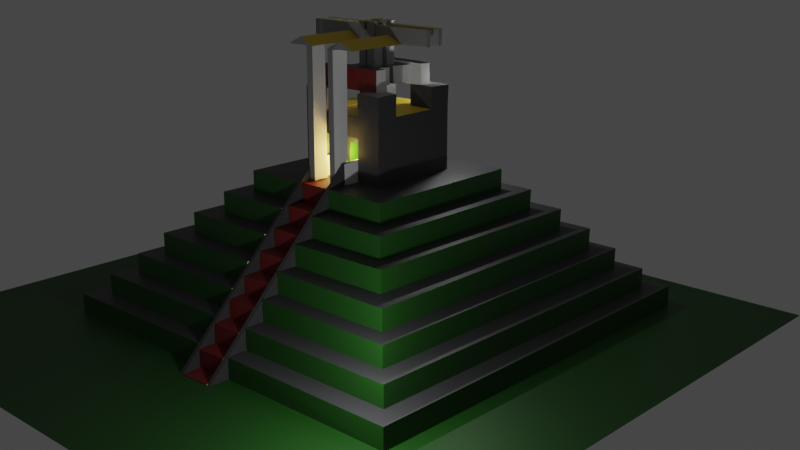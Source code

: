# Source: Pyramid2.blend  (saved by Blender 2.80.75; exported with 4.5.12 LTS)
import bpy
from mathutils import Matrix  # noqa: F401  (used for matrix-valued properties, if any)

bpy.ops.wm.read_factory_settings(use_empty=True)
scene = bpy.context.scene
scene.name = 'Scene'

# ---- collections
col_collection = bpy.data.collections.new('Collection'); scene.collection.children.link(col_collection)

# ---- materials (node trees are filled in below, after node groups)
mat_stone = bpy.data.materials.new('Stone')
mat_stone.use_transparent_shadow = False
mat_material = bpy.data.materials.new('Material')
mat_material.alpha_threshold = 0.0
mat_material.use_transparent_shadow = False
mat_material.line_color = (0.0, 0.0, 0.0, 1.0)
mat_green_accent = bpy.data.materials.new('Green Accent')
mat_green_accent.use_transparent_shadow = False
mat_red = bpy.data.materials.new('Red')
mat_red.use_transparent_shadow = False
mat_stone_accent = bpy.data.materials.new('Stone Accent')
mat_stone_accent.use_transparent_shadow = False
mat_gold = bpy.data.materials.new('Gold')
mat_gold.use_transparent_shadow = False

# ---- material node trees
mat_stone.use_nodes = True; mat_stone.node_tree.nodes.clear()
_N = mat_stone.node_tree.nodes; _L = mat_stone.node_tree.links
n0 = _N.new('ShaderNodeOutputMaterial'); n0.name = 'Material Output'; n0.location = (300, 300)
n1 = _N.new('ShaderNodeBsdfPrincipled'); n1.name = 'Principled BSDF'; n1.location = (10, 300)
n1.distribution = 'GGX'
n1.subsurface_method = 'BURLEY'
n1.inputs[0].default_value = (0.05462, 0.05443, 0.0578, 1.0)
n1.inputs[3].default_value = 1.45
n1.inputs[27].default_value = (0.0, 0.0, 0.0, 1.0)
n1.inputs[28].default_value = 1.0
_L.new(n1.outputs[0], n0.inputs[0])
n0.is_active_output = True
mat_material.use_nodes = True; mat_material.node_tree.nodes.clear()
_N = mat_material.node_tree.nodes; _L = mat_material.node_tree.links
n0 = _N.new('ShaderNodeOutputMaterial'); n0.name = 'Material Output'; n0.location = (300, 300)
n1 = _N.new('ShaderNodeBsdfPrincipled'); n1.name = 'Principled BSDF'; n1.location = (10, 300)
n1.distribution = 'GGX'
n1.subsurface_method = 'BURLEY'
n1.inputs[2].default_value = 0.4
n1.inputs[3].default_value = 1.45
n1.inputs[27].default_value = (0.0, 0.0, 0.0, 1.0)
n1.inputs[28].default_value = 1.0
_L.new(n1.outputs[0], n0.inputs[0])
n0.is_active_output = True
mat_green_accent.use_nodes = True; mat_green_accent.node_tree.nodes.clear()
_N = mat_green_accent.node_tree.nodes; _L = mat_green_accent.node_tree.links
n0 = _N.new('ShaderNodeOutputMaterial'); n0.name = 'Material Output'; n0.location = (300, 300)
n1 = _N.new('ShaderNodeBsdfPrincipled'); n1.name = 'Principled BSDF'; n1.location = (10, 300)
n1.distribution = 'GGX'
n1.subsurface_method = 'BURLEY'
n1.inputs[0].default_value = (0.01324, 0.08001, 0.008293, 1.0)
n1.inputs[3].default_value = 1.45
n1.inputs[27].default_value = (0.0, 0.0, 0.0, 1.0)
n1.inputs[28].default_value = 1.0
_L.new(n1.outputs[0], n0.inputs[0])
n0.is_active_output = True
mat_red.use_nodes = True; mat_red.node_tree.nodes.clear()
_N = mat_red.node_tree.nodes; _L = mat_red.node_tree.links
n0 = _N.new('ShaderNodeOutputMaterial'); n0.name = 'Material Output'; n0.location = (300, 300)
n1 = _N.new('ShaderNodeBsdfPrincipled'); n1.name = 'Principled BSDF'; n1.location = (10, 300)
n1.distribution = 'GGX'
n1.subsurface_method = 'BURLEY'
n1.inputs[0].default_value = (0.1845, 0.01417, 0.01307, 1.0)
n1.inputs[3].default_value = 1.45
n1.inputs[27].default_value = (0.0, 0.0, 0.0, 1.0)
n1.inputs[28].default_value = 1.0
_L.new(n1.outputs[0], n0.inputs[0])
n0.is_active_output = True
mat_stone_accent.use_nodes = True; mat_stone_accent.node_tree.nodes.clear()
_N = mat_stone_accent.node_tree.nodes; _L = mat_stone_accent.node_tree.links
n0 = _N.new('ShaderNodeOutputMaterial'); n0.name = 'Material Output'; n0.location = (300, 300)
n1 = _N.new('ShaderNodeBsdfPrincipled'); n1.name = 'Principled BSDF'; n1.location = (10, 300)
n1.distribution = 'GGX'
n1.subsurface_method = 'BURLEY'
n1.inputs[0].default_value = (0.281, 0.281, 0.281, 1.0)
n1.inputs[3].default_value = 1.45
n1.inputs[27].default_value = (0.0, 0.0, 0.0, 1.0)
n1.inputs[28].default_value = 1.0
_L.new(n1.outputs[0], n0.inputs[0])
n0.is_active_output = True
mat_gold.use_nodes = True; mat_gold.node_tree.nodes.clear()
_N = mat_gold.node_tree.nodes; _L = mat_gold.node_tree.links
n0 = _N.new('ShaderNodeOutputMaterial'); n0.name = 'Material Output'; n0.location = (300, 300)
n1 = _N.new('ShaderNodeBsdfPrincipled'); n1.name = 'Principled BSDF'; n1.location = (10, 300)
n1.distribution = 'GGX'
n1.subsurface_method = 'BURLEY'
n1.inputs[0].default_value = (0.8, 0.577, 0.03996, 1.0)
n1.inputs[3].default_value = 1.45
n1.inputs[27].default_value = (0.0, 0.0, 0.0, 1.0)
n1.inputs[28].default_value = 1.0
_L.new(n1.outputs[0], n0.inputs[0])
n0.is_active_output = True

# ---- world
world_world = bpy.data.worlds.new('World'); scene.world = world_world
world_world.use_nodes = True; world_world.node_tree.nodes.clear()
_N = world_world.node_tree.nodes; _L = world_world.node_tree.links
n0 = _N.new('ShaderNodeOutputWorld'); n0.name = 'World Output'; n0.location = (300, 300)
n1 = _N.new('ShaderNodeBackground'); n1.name = 'Background'; n1.location = (10, 300)
n1.inputs[0].default_value = (0.05088, 0.05088, 0.05088, 1.0)
_L.new(n1.outputs[0], n0.inputs[0])
n0.is_active_output = True
world_world.color = (0.05088, 0.05088, 0.05088)
world_world.use_sun_shadow = False
world_world.sun_shadow_jitter_overblur = 0.0

# ---- cameras
cam_camera = bpy.data.cameras.new('Camera')
cam_camera.clip_end = 100.0
cam_camera.ortho_scale = 7.314

# ---- lights
light_point = bpy.data.lights.new('Point', 'POINT')
light_point.transmission_factor = 0.0
light_point.energy = 1000.0
light_point.shadow_soft_size = 0.25
light_point.shadow_maximum_resolution = 0.006
light_point.use_absolute_resolution = True
light_point_001 = bpy.data.lights.new('Point.001', 'POINT')
light_point_001.transmission_factor = 0.0
light_point_001.energy = 500.0
light_point_001.shadow_soft_size = 0.25
light_point_001.shadow_maximum_resolution = 0.006
light_point_001.use_absolute_resolution = True
light_point_002 = bpy.data.lights.new('Point.002', 'POINT')
light_point_002.color = (1.0, 0.6302, 0.164)
light_point_002.transmission_factor = 0.0
light_point_002.energy = 500.0
light_point_002.shadow_soft_size = 0.25
light_point_002.shadow_maximum_resolution = 0.006
light_point_002.use_absolute_resolution = True

# ---- meshes
me_cube = bpy.data.meshes.new('Cube')
me_cube.from_pydata([(9.031, 9.031, 0.9935), (10.0, 10.0, -0.006594), (9.03, -9.03, 0.9942), (10.0, -10.0, -0.006052), (-9.035, 9.023, 0.9908), (-10.01, 10.06, -0.01914), (-9.059, -9.001, 1.01), (-9.97, -10.04, -0.001058), (9.996, -9.997, 0.988), (-9.967, -10.03, 1.017), (9.996, 10.01, 0.9973), (-9.968, 10.02, 0.9594), (8.062, -8.063, 1.991), (-8.04, -8.07, 2.033), (8.065, 8.062, 1.995), (-8.059, 8.063, 1.998), (9.032, -9.028, 1.999), (-9.044, -9.019, 1.959), (9.034, 9.031, 1.992), (-9.028, 9.025, 1.998), (7.161, -7.169, 2.992), (-7.172, -7.106, 3.007), (7.163, 7.161, 2.991), (-7.168, 7.164, 3.003), (8.059, -8.058, 2.993), (-8.063, -8.064, 2.994), (8.064, 8.063, 2.993), (-8.067, 8.073, 2.99), (6.122, -6.12, 3.991), (-6.116, -6.144, 4.008), (6.123, 6.12, 3.991), (-6.124, 6.157, 4.034), (7.16, -7.166, 3.997), (-7.169, -7.128, 4.017), (7.164, 7.162, 3.996), (-7.186, 7.171, 3.984), (5.099, -5.1, 4.995), (-5.07, -5.113, 4.983), (5.1, 5.102, 4.996), (-5.075, 5.131, 4.988), (6.12, -6.125, 4.991), (-6.141, -6.145, 4.986), (6.117, 6.126, 4.996), (-6.085, 6.104, 5.038), (4.097, -4.098, 5.992), (-4.099, -4.108, 5.971), (4.107, 4.1, 5.992), (-4.114, 4.108, 6.011), (5.105, -5.106, 5.993), (-5.149, -5.054, 5.982), (5.099, 5.105, 5.993), (-5.098, 5.105, 5.981), (2.283, -2.283, 6.994), (-2.285, -2.283, 6.99), (2.283, 2.283, 6.994), (-2.246, 2.301, 6.962), (4.099, -4.099, 6.998), (-4.1, -4.098, 6.977), (4.099, 4.094, 6.997), (-4.126, 4.119, 6.996), (2.283, -2.283, 9.994), (-2.283, -2.282, 9.993), (2.283, 2.283, 9.994), (-2.259, 2.267, 9.999), (-1.001, 10.0, 0.9938), (-0.9976, 9.03, 1.993), (-1.001, 8.064, 2.994), (-0.9997, 7.164, 2.997), (-1.001, 7.166, 3.996), (-1.005, 6.12, 3.988), (-1.005, 6.122, 4.995), (-1.003, 5.102, 5.999), (-1.006, 4.104, 6.992), (-1.0, -2.283, 6.994), (-1.0, 2.283, 9.994), (0.9786, 9.989, 1.037), (0.965, 8.998, 1.974), (1.001, 8.07, 3.012), (0.9908, 7.14, 2.981), (0.9921, 7.164, 4.001), (1.029, 6.125, 5.009), (1.002, 5.129, 5.015), (0.997, 5.101, 5.993), (0.9624, 4.067, 6.961), (0.9992, 2.284, 9.994), (0.9997, -2.283, 6.994), (2.283, -2.283, 8.984), (-2.303, -2.258, 9.03), (-2.251, 2.253, 8.976), (2.283, 2.283, 8.984), (-1.0, 2.283, 8.984), (-1.0, -2.283, 8.984), (0.9601, 2.309, 8.957), (0.9997, -2.283, 8.984), (-1.0, 1.283, 6.994), (0.9789, 1.288, 6.968), (-1.0, 1.283, 8.984), (1.032, 1.265, 8.986), (2.283, -1.142, 9.994), (-2.259, 1.156, 9.961), (2.283, 1.142, 9.994), (-2.284, -1.142, 9.979), (-2.325, -2.28, 10.98), (2.283, -1.142, 10.99), (2.283, -2.283, 10.99), (-2.306, 1.175, 10.98), (-2.276, 2.27, 10.95), (2.283, 2.283, 10.99), (-1.0, 2.283, 10.99), (-1.0, -1.342, 11.19), (-1.0, -2.283, 10.99), (0.9746, -2.254, 11.03), (2.283, 1.142, 10.99), (-2.322, -1.137, 11.0), (0.9986, 2.226, 11.0), (-0.0002661, 1.283, 6.994), (-1.0, 1.283, 7.989), (1.003, 1.323, 7.951), (-0.0002661, 1.283, 8.984), (0.4979, 1.292, 6.994), (-1.0, 1.283, 8.486), (1.03, 1.272, 8.482), (0.4997, 1.283, 8.984), (-0.5003, 1.283, 6.994), (-1.0, 1.283, 7.491), (1.002, 1.282, 7.492), (-0.5003, 1.283, 8.984), (-0.0002661, 1.283, 8.486), (0.5096, 1.302, 8.02), (-0.5003, 1.283, 7.989), (-0.5003, 1.283, 7.491), (0.5008, 1.316, 7.512), (0.505, 1.264, 8.441), (-0.5003, 1.283, 8.486), (-0.5003, 0.2832, 6.994), (-0.0002661, 0.2832, 6.994), (-0.0002661, 0.2832, 7.491), (-0.0002661, 0.2832, 7.989), (-0.5003, 0.2832, 7.989), (0.4653, 0.2828, 7.002), (-0.0002661, 0.2832, 8.486), (0.4787, 0.2804, 8.031), (-0.5003, 0.2832, 7.491), (0.4561, 0.3034, 7.478), (0.5274, 0.2611, 8.493), (-0.5003, 0.2832, 8.486), (2.283, -1.712, 10.99), (-2.286, 1.701, 11.0), (-1.642, -2.283, 10.99), (2.283, 1.712, 10.99), (-2.304, -1.745, 11.0), (1.641, 2.283, 10.99), (-1.642, 2.283, 10.99), (1.641, -2.283, 10.99), (0.99, 1.49, 11.18), (-1.671, 1.105, 11.0), (1.641, 1.142, 10.99), (1.641, -1.142, 10.99), (-1.667, -1.167, 11.02), (1.641, -1.712, 10.99), (1.641, 1.712, 10.99), (-1.643, 1.747, 11.04), (-1.664, -1.724, 10.99), (-1.648, 1.165, 11.99), (-1.622, -1.135, 11.98), (1.003, -1.39, 11.79), (1.641, 1.142, 11.99), (1.641, -1.142, 11.99), (1.641, -1.712, 11.99), (1.641, 1.712, 11.99), (-1.609, 1.711, 11.99), (-1.622, -1.736, 11.95), (-1.0, 1.712, 10.99), (-0.8745, 1.164, 11.08), (0.9942, 1.687, 10.98), (0.901, 1.142, 11.09), (-0.912, -1.096, 11.11), (-1.0, -1.712, 10.99), (0.901, -1.142, 11.09), (0.9965, -1.711, 10.99), (-1.0, 1.712, 11.99), (0.9997, 1.712, 11.99), (0.901, 1.142, 11.9), (-0.9578, -1.167, 11.88), (-1.0, -1.712, 11.99), (0.901, -1.142, 11.9), (0.9997, -1.712, 11.99), (-1.0, 1.342, 11.19), (0.9933, 1.339, 11.19), (-1.0, -1.512, 11.19), (-1.0, 1.512, 11.79), (1.023, 1.362, 11.81), (-1.0, -1.342, 11.79), (1.054, -1.484, 11.78), (-1.0, 1.512, 11.19), (0.998, -1.362, 11.22), (0.9571, -1.463, 11.19), (-1.0, 1.342, 11.79), (0.9925, 1.527, 11.78), (-1.0, -1.512, 11.79), (-0.02425, 1.491, 11.19), (0.007616, 1.517, 11.79), (-0.0145, -1.567, 11.8), (-0.002469, 1.702, 10.99), (0.1129, 1.141, 11.1), (0.09694, -1.159, 11.09), (0.09847, 1.16, 11.89), (0.09575, -1.097, 11.9), (-1.0, -1.923, 9.994), (1.016, -1.641, 10.0), (1.012, -1.747, 9.966), (0.9941, -1.879, 10.05), (1.016, -1.94, 9.971), (0.9653, -2.049, 9.968), (1.011, -2.172, 9.99), (-1.0, -4.335e-09, 9.994), (0.9997, -0.2767, 9.994), (-0.0002661, -2.283, 9.994), (-1.0, 2.076, 9.994), (-1.0, 1.972, 9.994), (-1.0, 1.868, 9.994), (-1.0, 1.764, 9.994), (-1.0, 1.453, 9.994), (-0.273, 2.283, 9.994), (0.4543, 2.283, 9.994), (0.6361, 2.283, 9.994), (0.9643, 2.162, 10.0), (1.016, 1.659, 9.998), (0.9976, 1.527, 10.01), (1.012, 1.269, 9.959), (-1.0, -2.283, 9.994), (1.002, -2.282, 9.992), (-1.0, -1.142, 9.994), (1.004, -1.142, 10.01), (-1.0, 1.245, 9.994), (-1.0, 1.142, 9.994), (0.8179, 2.283, 9.994), (1.021, 1.159, 10.02), (0.9623, -1.235, 10.01), (0.9558, -1.369, 9.98), (1.007, -1.454, 9.989), (1.019, -1.534, 10.03), (-1.0, 2.179, 9.994), (-1.0, 1.66, 9.994), (-1.0, 1.557, 9.994), (-1.0, 1.349, 9.994), (-0.8184, 2.283, 9.994), (-0.6366, 2.283, 9.994), (-0.4548, 2.283, 9.994), (-0.09118, 2.283, 9.994), (0.09064, 2.283, 9.994), (0.2725, 2.283, 9.994), (0.9947, 2.099, 9.983), (0.9919, 2.012, 10.02), (0.9929, 1.864, 9.998), (1.008, 1.772, 10.0), (1.036, 1.469, 9.99), (0.9966, 1.352, 10.0), (-0.0002661, 1.614, 11.09), (-0.0002661, 1.142, 11.09), (-0.0002661, -1.142, 11.09), (-0.0002661, -1.614, 11.09), (-0.0002661, 1.614, 11.9), (-0.0002661, 1.142, 11.9), (-0.0002661, -1.614, 11.9), (-0.0002661, 1.61, 11.1), (-0.0002661, 1.243, 11.1), (-0.0002661, -1.243, 11.1), (-0.0002661, -1.61, 11.1), (-0.0002661, 1.61, 11.89), (-0.0002661, 1.243, 11.89), (-0.0002661, -1.243, 11.89), (-0.0002661, -1.61, 11.89), (1.004, 1.132, 10.99), (0.9997, 1.142, 11.99), (-1.0, 1.142, 10.99), (-1.0, 1.142, 11.99), (-1.0, -1.142, 10.99), (-1.0, -1.142, 11.99), (0.9997, -1.142, 11.99), (1.008, -1.126, 11.01), (-0.0006888, -1.141, 12.0), (0.002982, -1.144, 10.99), (-0.02798, 1.141, 10.94), (-0.01131, 1.142, 11.97), (-0.007261, -1.714, 10.97), (0.01467, 1.706, 11.98), (-0.03662, -1.74, 11.99), (0.003802, 1.351, 11.2), (-0.05272, -1.305, 11.19), (0.02529, -1.529, 11.2), (-0.01958, 1.317, 11.83), (0.03924, -1.335, 11.82), (-0.0002661, 0.1416, 11.09), (0.901, 0.1416, 11.09), (0.901, 0.1416, 11.9), (-0.899, 0.1399, 11.1), (-0.9068, 0.1411, 11.89), (0.09021, 0.1284, 11.09), (0.09288, 0.1342, 11.91), (-0.0002661, -0.1416, 11.09), (-0.0002661, -0.1416, 11.9), (-0.8976, -0.1424, 11.1), (-0.8574, -0.1247, 11.9), (0.901, -0.1416, 11.9), (0.901, -0.1416, 11.09), (0.1034, -0.1586, 11.92), (0.08273, -0.1508, 11.1), (-0.4509, -1.142, 11.9), (0.4997, 1.142, 11.9), (0.4997, 0.1416, 11.9), (-0.455, 0.1383, 11.9), (0.901, -0.6416, 11.9), (-0.9055, -0.6341, 11.89), (0.158, -0.6525, 11.89), (-0.0002661, 0.1416, 13.9), (-0.0002661, 0.6416, 13.9), (0.09334, 0.1873, 13.89), (0.1291, 0.6981, 13.9), (0.4997, -1.142, 11.9), (-0.4509, 1.142, 11.9), (-0.9023, 1.183, 11.85), (-0.9096, 0.6668, 11.93), (0.1145, 0.6231, 11.9), (0.901, 0.6416, 11.9), (-0.0002661, 0.6416, 11.9), (-0.0002661, 0.1416, 11.9), (-0.4976, -0.1593, 11.89), (-0.0002661, -0.6416, 11.9), (-0.0002661, -1.142, 11.9), (0.4997, -0.6416, 11.9), (-0.4465, -0.635, 11.89), (-0.4532, 0.645, 11.89), (0.4997, 0.6416, 11.9), (-0.0002661, -0.6416, 13.9), (-0.0002661, -0.1416, 13.9), (0.09753, -0.6409, 13.91), (0.08758, -0.1393, 13.9), (0.4997, -0.1416, 13.9), (0.4997, 0.6416, 13.9), (0.4997, -0.3916, 11.9), (-0.4095, -0.366, 11.87), (-0.4549, 0.3544, 11.87), (0.4997, -0.3916, 13.9), (-0.4571, 0.404, 13.9), (0.4997, 0.3916, 13.9), (-0.4584, -0.6488, 12.89), (0.4997, 0.6416, 12.9), (0.4997, 0.1416, 12.9), (0.4997, -0.1416, 12.9), (0.4997, -0.6416, 12.9), (0.4997, -0.1416, 11.9), (0.4997, 0.3916, 11.9), (0.4997, -0.3916, 13.75), (0.4997, -0.2825, 13.75), (-0.449, -0.3914, 13.78), (-0.4784, -0.2881, 13.74), (0.4997, 0.3916, 13.75), (0.4997, 0.2825, 13.75), (-0.446, -0.5268, 13.04), (-0.4077, -0.5465, 13.77), (-0.4252, -0.2599, 13.09), (0.4997, 0.5007, 13.04), (0.4997, 0.5007, 13.75), (0.4997, 0.2825, 13.04), (0.4997, -0.2825, 13.04), (0.4997, -0.5007, 13.04), (-0.4999, 0.2914, 13.05), (0.4997, -0.5007, 13.75), (-0.4535, 0.5123, 13.76), (-0.4513, 0.3839, 12.89), (0.4997, -0.3916, 12.9), (-0.4646, -0.4223, 12.87), (0.4997, 0.3916, 12.9), (-0.4446, -0.4062, 13.87), (-0.441, -0.1518, 13.91), (-0.4866, 0.1445, 13.85), (0.4997, 0.1416, 13.9), (-0.4555, -0.6396, 13.9), (-0.4484, 0.1078, 12.86), (0.4997, -0.6416, 13.9), (-0.4462, 0.6348, 13.89), (-0.4268, -0.1455, 12.9), (-0.4266, 0.641, 12.85), (0.4997, -0.3916, 13.04), (-0.4471, -0.4037, 13.01), (0.4997, 0.3916, 13.04), (3.5, -0.3916, 13.04), (3.5, -0.3916, 13.75), (3.5, 0.3916, 13.04), (3.5, 0.3916, 13.75), (3.5, -0.2825, 13.75), (3.5, 0.5007, 13.04), (3.5, -0.5007, 13.75), (3.5, -0.5007, 13.04), (-0.4343, 0.3765, 13.02), (-0.4268, 0.4301, 13.77), (-0.469, 0.3327, 13.74), (-0.3948, 0.4926, 13.06), (3.5, 0.2825, 13.75), (3.5, 0.5007, 13.75), (3.5, -0.2825, 13.04), (3.5, 0.2825, 13.04), (-3.486, 0.4038, 13.04), (-3.449, 0.3862, 13.76), (-3.408, -0.382, 13.05), (-3.457, -0.3888, 13.75), (-3.455, -0.2831, 13.75), (-3.468, 0.2698, 13.77), (-3.449, -0.5015, 13.04), (-3.466, -0.4644, 13.78), (-3.445, 0.2829, 13.03), (-3.435, 0.5184, 13.78), (-3.455, -0.2787, 13.04), (-3.462, 0.5143, 13.1), (0.4997, 0.5007, 13.4), (3.5, 0.5007, 13.4), (2.0, 0.5007, 13.04), (2.0, 0.5007, 13.75), (-0.4509, 0.5007, 13.4), (-3.446, 0.503, 13.4), (-1.951, 0.5007, 13.04), (-1.951, 0.5007, 13.75), (-1.951, 0.5007, 13.4), (2.0, 0.5007, 13.4), (0.4997, 0.5007, 13.57), (1.25, 0.5007, 13.75), (-1.201, 0.5007, 13.75), (-0.4509, 0.5007, 13.57), (-1.201, 0.5007, 13.4), (-1.951, 0.5007, 13.57), (1.25, 0.5007, 13.4), (2.0, 0.5007, 13.57), (1.25, 0.5007, 13.57), (-1.201, 0.5007, 13.57), (0.5054, 3.502, 13.03), (2.0, 3.501, 13.04), (-0.4509, 3.501, 13.04), (-1.951, 3.501, 13.04), (1.25, 3.501, 13.4), (-1.201, 3.501, 13.4), (1.25, 0.5007, 13.04), (-1.201, 0.5007, 13.04), (1.25, 3.501, 13.04), (-1.201, 3.501, 13.04), (-1.951, 2.001, 13.04), (-0.4509, 2.001, 13.04), (0.4997, 2.001, 13.04), (2.0, 2.001, 13.04), (1.25, 2.001, 13.04), (-1.201, 2.001, 13.04), (0.5243, 2.739, 13.05), (0.8747, 3.501, 13.04), (-0.817, 3.55, 13.0), (-0.4509, 2.751, 13.04), (1.25, 2.751, 13.04), (0.8747, 2.001, 13.04), (-1.201, 2.751, 13.04), (-0.8259, 2.001, 13.04), (-0.8469, 2.732, 12.99), (0.8747, 2.751, 13.04), (0.5214, 2.73, 7.043), (0.5078, 3.509, 7.048), (0.8747, 3.501, 7.036), (-0.4509, 3.501, 7.036), (-0.7856, 3.505, 7.037), (-0.4509, 2.751, 7.036), (-0.7849, 2.73, 7.059), (0.8747, 2.751, 7.036), (0.9963, 10.0, -0.004566), (-1.001, 9.995, -0.006132), (-1.0, 2.283, 6.994), (-1.0, 3.102, 6.994), (-0.9968, 4.102, 5.994), (-0.9984, 5.12, 4.988), (-1.001, 7.064, 2.994), (-0.9979, 8.034, 1.993), (-1.002, 8.997, 0.9924), (0.9917, 9.034, 0.9721), (0.9581, 8.049, 2.008), (0.9929, 7.074, 2.988), (1.004, 6.102, 4.0), (0.9642, 4.098, 5.99), (0.9998, 3.072, 6.994), (1.022, 2.301, 7.011), (0.8026, 10.0, -0.006255), (-0.8206, 10.0, -0.006255), (-0.82, 3.102, 6.994), (0.8033, 3.102, 6.994), (-0.8206, 10.0, -0.006255), (-0.9913, 10.0, -0.0224), (0.7912, 3.087, 6.994), (0.9995, 3.102, 6.994), (-1.013, 3.128, 7.025), (0.9988, 10.0, -0.006255), (-0.82, 3.102, 6.994), (-1.019, 9.972, 1.0), (0.8123, 3.148, 7.995), (0.9995, 3.102, 7.994), (-0.9597, 3.095, 7.956), (0.9988, 10.0, 0.9937), (-0.82, 3.102, 7.994), (0.7865, 2.073, 7.044), (0.9995, 2.102, 6.994), (0.7715, 2.122, 7.97), (0.9995, 2.102, 7.994), (-0.9888, 2.086, 6.974), (-0.82, 2.102, 6.994), (-0.9643, 2.099, 8.019), (-0.82, 2.102, 7.994), (0.9988, 10.0, -0.006255), (0.8123, 9.992, -0.003917), (0.9988, 10.0, 0.9937), (-0.8206, 11.0, -0.006255), (-1.006, 11.0, 0.004901), (0.9988, 11.0, -0.006255), (0.7728, 11.02, 0.003017), (0.761, 11.03, 0.01634), (0.7643, 10.94, 0.0218), (-0.8202, 11.0, -0.0078), (-0.8202, 10.99, 0.05516), (0.7975, 9.241, 0.0547), (0.8437, 9.28, 0.0271), (-0.8202, 9.252, 0.05516), (-0.8202, 9.252, 0.05516), (0.7856, 10.1, 0.05976), (0.7527, 10.12, 0.8739), (-0.8202, 10.12, 0.05516), (-0.8202, 10.12, 0.9218), (0.7897, 8.384, 0.05734), (0.8469, 8.351, 0.9036), (-0.8202, 8.38, 0.05516), (-0.8202, 8.38, 0.9218), (0.7401, 9.254, 0.0763), (0.7908, 9.256, 1.791), (-0.8202, 9.252, 0.05516), (-0.8202, 9.252, 1.789), (0.7944, 7.507, 0.05399), (0.7962, 7.503, 1.802), (-0.8202, 7.508, 0.05516), (-0.8202, 7.508, 1.789), (0.8385, 8.412, 0.8902), (0.8287, 8.398, 2.646), (-0.8202, 8.38, 0.9218), (-0.8202, 8.38, 2.655), (0.81, 6.624, 0.9168), (0.8034, 6.628, 2.701), (-0.8202, 6.637, 0.9218), (-0.8202, 6.637, 2.655), (0.7562, 7.523, 1.781), (0.7758, 7.544, 3.489), (-0.8202, 7.508, 1.789), (-0.8202, 7.508, 3.522), (0.777, 5.799, 1.804), (0.7949, 5.766, 3.524), (-0.8202, 5.765, 1.789), (-0.8202, 5.765, 3.522), (0.8045, 6.637, 2.657), (0.8059, 6.606, 4.391), (-0.8202, 6.637, 2.655), (-0.8202, 6.637, 4.389), (0.8013, 4.889, 2.65), (0.7858, 4.919, 4.362), (-0.8202, 4.893, 2.655), (-0.8202, 4.893, 4.389), (0.7967, 5.767, 3.515), (0.7885, 5.738, 5.246), (-0.8202, 5.765, 3.522), (-0.8202, 5.765, 5.255), (0.7909, 4.02, 3.523), (0.8177, 4.026, 5.246), (-0.8202, 4.021, 3.522), (-0.8202, 4.021, 5.255), (0.7903, 4.891, 4.386), (0.7855, 4.883, 6.106), (-0.8202, 4.893, 4.389), (-0.8202, 4.893, 6.122), (0.7852, 3.149, 4.381), (0.8484, 3.183, 6.114), (-0.8202, 3.15, 4.389), (-0.8202, 3.15, 6.122), (0.78, 4.025, 5.27), (0.7971, 4.022, 6.993), (-0.8202, 4.021, 5.255), (-0.8202, 4.021, 6.989), (0.8095, 2.265, 5.27), (0.7978, 2.279, 6.977), (-0.8202, 2.278, 5.255), (-0.8202, 2.278, 6.989), (0.505, 1.264, 8.791)], [], [(4, 6, 17, 19), (7, 9, 11, 5), (1, 10, 8, 3), (469, 75, 10, 1), (0, 2, 8, 10), (6, 4, 11, 9), (478, 0, 10, 75), (476, 15, 27, 66), (477, 4, 19, 65), (2, 0, 18, 16), (14, 12, 16, 18), (13, 15, 19, 17), (479, 14, 18, 76), (67, 23, 35, 68), (12, 14, 26, 24), (15, 13, 25, 27), (22, 20, 24, 26), (21, 23, 27, 25), (78, 22, 26, 77), (31, 29, 41, 43), (20, 22, 34, 32), (23, 21, 33, 35), (30, 28, 32, 34), (29, 31, 35, 33), (481, 30, 34, 79), (69, 31, 43, 70), (28, 30, 42, 40), (38, 36, 40, 42), (37, 39, 43, 41), (81, 38, 42, 80), (473, 47, 59, 72), (474, 39, 51, 71), (36, 38, 50, 48), (39, 37, 49, 51), (46, 44, 48, 50), (45, 47, 51, 49), (482, 46, 50, 82), (93, 86, 60, 231), (44, 46, 58, 56), (47, 45, 57, 59), (54, 52, 56, 58), (53, 55, 59, 57), (484, 54, 58, 83), (60, 98, 103, 146, 104), (90, 88, 63, 74), (86, 89, 62, 100, 98, 60), (88, 87, 61, 101, 99, 63), (92, 90, 74, 246, 247, 248, 223, 249, 250, 251, 224, 225, 236, 84), (55, 471, 72, 59), (87, 91, 230, 61), (47, 473, 71, 51), (474, 71, 473), (67, 68, 69), (39, 474, 70, 43), (31, 69, 68, 35), (23, 67, 66, 27), (15, 476, 65, 19), (82, 81, 482), (4, 477, 64, 11), (5, 11, 64, 470), (14, 479, 77, 26), (0, 478, 76, 18), (22, 78, 79, 34), (30, 481, 80, 42), (46, 482, 83, 58), (38, 81, 82, 50), (89, 92, 84, 62), (78, 77, 480), (91, 93, 231, 217, 230), (83, 482, 483), (66, 67, 475), (80, 481, 81), (470, 64, 477), (72, 471, 472), (54, 484, 92, 89), (53, 73, 91, 87), (92, 484, 95, 125, 117, 121, 97), (55, 53, 87, 88), (52, 54, 89, 86), (471, 55, 88, 90), (85, 52, 86, 93), (133, 120, 96, 126), (471, 90, 96, 120, 116, 124, 94), (90, 92, 97, 122, 118, 126, 96), (84, 226, 252, 253, 254, 255, 227, 228, 256, 257, 229, 237, 273, 174, 114), (233, 238, 239, 240, 241, 209, 210, 211, 212, 213, 214, 231, 111, 179, 280), (237, 216, 233, 98, 100), (235, 234, 245, 222, 244, 243, 221, 220, 219, 218, 242, 74, 108, 172, 275), (162, 150, 102, 148), (161, 147, 105, 155), (155, 275, 276, 163), (159, 179, 111, 153), (63, 99, 105, 147, 106), (60, 104, 153, 111, 231), (62, 84, 114, 151, 107), (74, 63, 106, 152, 108), (230, 110, 148, 102, 61), (100, 62, 107, 149, 112), (98, 233, 280, 157, 103), (99, 235, 275, 155, 105), (101, 61, 102, 150, 113), (237, 100, 112, 156, 273), (232, 101, 113, 158, 277), (132, 127, 118, 122), (123, 130, 142, 134), (130, 124, 116, 129), (127, 132, 144, 140), (128, 131, 143, 141), (123, 94, 124, 130), (125, 131, 128, 117), (95, 119, 131, 125), (115, 123, 134, 135), (121, 132, 122, 97), (117, 128, 132, 121), (133, 127, 140, 145), (127, 133, 126, 118), (130, 129, 138, 142), (129, 116, 120, 133), (143, 136, 137, 141), (136, 142, 138, 137), (135, 134, 142, 136), (139, 135, 136, 143), (141, 137, 140, 144), (137, 138, 145, 140), (119, 115, 135, 139), (131, 119, 139, 143), (132, 128, 141, 144), (129, 133, 145, 138), (146, 159, 153, 104), (103, 157, 159, 146), (160, 174, 181, 169), (149, 160, 156, 112), (107, 151, 160, 149), (151, 114, 174, 160), (108, 152, 161, 172), (152, 106, 147, 161), (177, 162, 148, 110), (162, 177, 184, 171), (158, 113, 150, 162), (169, 181, 274, 166), (167, 279, 186, 168), (180, 170, 163, 276), (278, 164, 171, 184), (161, 155, 163, 170), (159, 157, 167, 168), (172, 161, 170, 180), (179, 159, 168, 186), (277, 158, 164, 278), (156, 160, 169, 166), (273, 156, 166, 274), (157, 280, 279, 167), (158, 162, 171, 164), (197, 190, 201, 291), (195, 165, 292, 289), (321, 173, 322), (274, 181, 286, 284), (187, 197, 291, 288), (280, 179, 285, 282), (109, 189, 290, 289), (193, 196, 290, 202), (278, 184, 287, 281), (198, 191, 291, 201), (178, 205, 307, 305), (189, 199, 202, 290), (190, 194, 200, 201), (196, 195, 289, 290), (174, 273, 283, 203), (194, 187, 288, 200), (154, 188, 191, 198), (195, 196, 193, 165), (109, 192, 292, 289), (290, 289, 292, 202), (288, 200, 201, 291), (192, 199, 202, 292), (288, 200, 203, 283), (290, 289, 282, 285), (201, 291, 284, 286), (292, 202, 287, 281), (291, 288, 283, 284), (200, 201, 286, 203), (202, 290, 285, 287), (289, 292, 281, 282), (165, 193, 202, 292), (173, 259, 293, 296), (188, 154, 200, 288), (191, 188, 288, 291), (181, 174, 203, 286), (179, 186, 287, 285), (154, 198, 201, 200), (186, 279, 281, 287), (101, 232, 215, 235, 99), (230, 208, 232, 277, 177, 110), (214, 213, 212, 211, 210, 209, 241, 240, 239, 238, 233, 216, 237, 229, 257, 256, 228, 227, 255, 254, 253, 252, 226, 84, 236, 225, 224, 251, 250, 249, 223, 248, 247, 246, 74, 242, 218, 219, 220, 221, 243, 244, 222, 245, 234, 235, 215, 232, 208, 230, 217, 231), (265, 266, 259, 258), (267, 268, 261, 260), (270, 269, 262, 263), (272, 271, 329, 264), (268, 272, 264, 261), (266, 270, 263, 259), (271, 267, 260, 329), (269, 265, 258, 262), (172, 180, 286, 203), (177, 277, 282, 285), (180, 276, 284, 286), (275, 172, 203, 283), (184, 177, 285, 287), (185, 178, 312), (182, 175, 273, 274), (173, 321, 276, 275), (183, 176, 277, 278), (178, 185, 279, 280), (308, 183, 278), (319, 207, 281), (205, 178, 280, 282), (175, 204, 283, 273), (204, 206, 284, 283), (207, 205, 282, 281), (309, 182, 274), (258, 259, 283, 203), (260, 261, 285, 282), (263, 262, 286, 284), (264, 329, 281, 287), (261, 264, 287, 285), (262, 258, 203, 286), (266, 265, 200, 288), (268, 267, 289, 290), (269, 270, 291, 201), (271, 272, 202, 292), (272, 268, 290, 202), (270, 266, 288, 291), (267, 271, 292, 289), (265, 269, 201, 200), (259, 173, 275, 283), (320, 263, 284), (176, 260, 282, 277), (297, 296, 311), (299, 298, 310), (206, 204, 323), (326, 293, 325), (295, 294, 324), (204, 175, 294, 298), (304, 305, 351), (301, 300, 327), (303, 302, 313), (306, 307, 314), (329, 260, 328), (260, 176, 302, 300), (328, 300, 301), (260, 300, 328), (205, 207, 314), (307, 205, 314), (176, 183, 313), (302, 176, 313), (302, 303, 327), (300, 302, 327), (351, 307, 306), (305, 307, 351), (175, 182, 324), (294, 175, 324), (259, 263, 325), (293, 259, 325), (323, 298, 299), (204, 298, 323), (294, 295, 310), (298, 294, 310), (311, 293, 326), (296, 293, 311), (321, 320, 276), (276, 320, 284), (206, 309, 284), (284, 309, 274), (185, 319, 279), (279, 319, 281), (329, 308, 281), (281, 308, 278), (312, 305, 304), (178, 305, 312), (322, 296, 297), (173, 296, 322), (306, 314, 336, 337), (332, 322, 342), (323, 299, 317, 318), (330, 312, 340), (207, 319, 330, 314), (319, 185, 312, 330), (327, 303, 341), (183, 308, 331, 313), (308, 329, 328, 331), (263, 320, 332, 325), (320, 321, 322, 332), (310, 295, 352), (182, 309, 333, 324), (309, 206, 323, 333), (339, 318, 345), (378, 334, 374), (338, 337, 343), (376, 315, 344), (326, 325, 316, 315), (331, 328, 346), (333, 323, 347), (375, 335, 382), (380, 336, 350), (351, 306, 349), (381, 316, 383), (377, 317, 348), (328, 301, 335, 334), (311, 326, 379), (379, 315, 376), (326, 315, 379), (299, 310, 348), (317, 299, 348), (325, 332, 383), (316, 325, 383), (349, 337, 338), (306, 337, 349), (314, 330, 350), (336, 314, 350), (301, 327, 382), (335, 301, 382), (347, 318, 339), (323, 318, 347), (346, 334, 378), (328, 334, 346), (316, 381, 344), (315, 316, 344), (336, 380, 343), (337, 336, 343), (374, 335, 375), (334, 335, 374), (345, 317, 377), (318, 317, 345), (324, 333, 352), (295, 324, 352), (313, 331, 341), (303, 313, 341), (340, 304, 351), (312, 304, 340), (342, 297, 311), (322, 297, 342), (358, 364, 402, 399), (365, 354, 391, 401), (332, 342, 370, 383), (342, 311, 379, 370), (392, 389, 417), (330, 340, 371, 350), (340, 351, 349, 371), (327, 341, 372, 382), (341, 331, 346, 372), (384, 365, 401, 387), (310, 352, 373, 348), (352, 333, 347, 373), (353, 354, 338, 343), (356, 355, 374, 375), (396, 397, 376, 344), (358, 357, 345, 377), (360, 359, 346, 378), (415, 362, 347), (354, 365, 349, 338), (397, 367, 379, 376), (368, 353, 343, 380), (355, 360, 378, 374), (369, 396, 344, 381), (357, 363, 339, 345), (361, 356, 375, 382), (364, 358, 377, 348), (366, 368, 380, 350), (398, 369, 381, 383), (395, 398, 383, 370), (367, 395, 370, 379), (384, 366, 350, 371), (365, 384, 371, 349), (385, 361, 382, 372), (359, 385, 372, 346), (386, 364, 348, 373), (362, 386, 373, 347), (357, 358, 399, 390), (354, 353, 388, 391), (368, 366, 394, 393), (363, 357, 426), (366, 384, 387, 394), (353, 368, 393, 388), (364, 386, 389, 402), (432, 418, 400), (355, 356, 407, 406), (361, 385, 405, 413), (367, 397, 408, 411), (356, 361, 413, 407), (389, 392, 400, 390), (387, 401, 391, 388), (394, 387, 388, 393), (402, 389, 390, 399), (405, 409, 410, 406), (403, 411, 408, 404), (414, 403, 420), (413, 405, 406, 407), (423, 421, 414, 420), (360, 355, 406, 410), (385, 359, 409, 405), (397, 396, 404, 408), (398, 395, 442), (412, 404, 422), (359, 360, 410, 409), (395, 367, 411, 403), (422, 396, 427), (404, 396, 422), (421, 403, 414), (395, 403, 421), (430, 423, 420), (434, 429, 423, 430), (419, 398, 429), (420, 404, 412), (403, 404, 420), (369, 398, 419), (392, 416, 400), (417, 424, 416, 392), (424, 417, 431), (433, 426, 418, 432), (418, 390, 400), (357, 390, 418), (425, 415, 339), (339, 415, 347), (417, 386, 441), (389, 386, 417), (363, 425, 339), (431, 433, 432, 424), (415, 425, 433, 431), (425, 363, 426, 433), (362, 415, 431), (437, 440, 454), (429, 421, 423), (450, 445, 457), (427, 434, 430, 422), (369, 428, 434, 427), (428, 419, 429, 434), (422, 430, 412), (412, 430, 420), (396, 369, 427), (369, 419, 428), (424, 432, 416), (416, 432, 400), (357, 418, 426), (452, 435, 439), (444, 438, 440), (460, 451, 461, 468), (436, 439, 448), (421, 429, 445), (362, 431, 447), (447, 439, 451), (431, 439, 447), (445, 440, 438), (429, 440, 445), (431, 417, 448), (439, 431, 448), (443, 436, 455), (417, 441, 449, 448), (449, 441, 456), (453, 444, 440), (436, 443, 439), (459, 457, 444, 453), (446, 398, 458), (442, 421, 445, 450), (429, 398, 446), (440, 429, 446), (386, 362, 441), (395, 421, 442), (442, 450, 458), (398, 442, 458), (437, 454, 466, 464), (446, 458, 459, 454), (458, 450, 457, 459), (437, 453, 440), (362, 447, 456), (441, 362, 456), (448, 449, 455), (436, 448, 455), (439, 435, 451), (455, 460, 452, 443), (449, 456, 460, 455), (456, 447, 451, 460), (443, 452, 439), (457, 438, 444), (445, 438, 457), (440, 446, 454), (468, 461, 462, 463), (466, 467, 465, 464), (454, 459, 467, 466), (435, 452, 463, 462), (459, 453, 465, 467), (451, 435, 462, 461), (453, 437, 464, 465), (452, 460, 468, 463), (473, 72, 472), (484, 83, 483), (77, 479, 480), (75, 469, 478), (477, 65, 476), (76, 478, 479), (69, 70, 474), (476, 66, 475), (79, 78, 481), (483, 488, 487, 472, 471, 94, 123, 115, 119, 95, 484), (73, 85, 93, 91), (470, 486, 485, 469, 1, 3, 7, 5), (6, 2, 16, 17), (13, 12, 24, 25), (21, 20, 32, 33), (37, 36, 48, 49), (29, 28, 40, 41), (45, 44, 56, 57), (8, 9, 7, 3), (2, 6, 9, 8), (12, 13, 17, 16), (20, 21, 25, 24), (28, 29, 33, 32), (36, 37, 41, 40), (44, 45, 49, 48), (85, 73, 53, 57, 56, 52), (486, 470, 490, 489), (469, 485, 511, 494), (486, 487, 488, 485), (492, 494, 500, 498), (493, 495, 507, 506), (470, 472, 493, 490), (485, 488, 491, 511), (488, 483, 492, 491), (483, 469, 494, 492), (487, 486, 489, 495), (472, 487, 495, 493), (501, 513, 514, 496, 499), (489, 513, 501, 495), (492, 498, 505, 503), (500, 512, 515, 516, 497, 498), (511, 491, 497, 516), (490, 493, 499, 496), (502, 503, 505, 504), (491, 492, 503, 502), (498, 497, 504, 505), (497, 491, 502, 504), (506, 507, 509, 508), (499, 493, 506, 508), (501, 499, 508, 509), (495, 501, 509, 507), (494, 511, 510), (500, 494, 510, 512), (510, 511, 516, 515), (489, 490, 514, 513), (490, 496, 514), (512, 510, 515), (517, 518, 520, 519), (519, 520, 524, 523), (523, 524, 522, 521), (521, 522, 518, 517), (519, 523, 521, 517), (524, 520, 518, 522), (525, 526, 528, 527), (527, 528, 532, 531), (531, 532, 530, 529), (529, 530, 526, 525), (527, 531, 529, 525), (532, 528, 526, 530), (533, 534, 536, 535), (535, 536, 540, 539), (539, 540, 538, 537), (537, 538, 534, 533), (535, 539, 537, 533), (540, 536, 534, 538), (541, 542, 544, 543), (543, 544, 548, 547), (547, 548, 546, 545), (545, 546, 542, 541), (543, 547, 545, 541), (548, 544, 542, 546), (549, 550, 552, 551), (551, 552, 556, 555), (555, 556, 554, 553), (553, 554, 550, 549), (551, 555, 553, 549), (556, 552, 550, 554), (557, 558, 560, 559), (559, 560, 564, 563), (563, 564, 562, 561), (561, 562, 558, 557), (559, 563, 561, 557), (564, 560, 558, 562), (565, 566, 568, 567), (567, 568, 572, 571), (571, 572, 570, 569), (569, 570, 566, 565), (567, 571, 569, 565), (572, 568, 566, 570), (573, 574, 576, 575), (575, 576, 580, 579), (579, 580, 578, 577), (577, 578, 574, 573), (575, 579, 577, 573), (580, 576, 574, 578), (581, 582, 584, 583), (583, 584, 588, 587), (587, 588, 586, 585), (585, 586, 582, 581), (583, 587, 585, 581), (588, 584, 582, 586)])
me_cube.polygons.foreach_set('material_index', [2, 2, 2, 2, 0, 0, 0, 2, 2, 2, 0, 0, 0, 2, 2, 2, 0, 0, 0, 2, 2, 2, 0, 0, 0, 2, 2, 0, 0, 0, 2, 2, 2, 2, 0, 0, 0, 0, 2, 2, 0, 0, 0, 0, 0, 0, 0, 0, 0, 0, 0, 1, 1, 0, 0, 0, 0, 1, 0, 2, 2, 2, 2, 2, 2, 2, 0, 0, 0, 1, 1, 1, 1, 1, 0, 0, 2, 0, 0, 0, 0, 0, 2, 2, 1, 0, 5, 0, 4, 4, 1, 4, 0, 0, 0, 0, 0, 0, 0, 0, 0, 1, 0, 0, 2, 0, 2, 2, 0, 0, 0, 0, 0, 0, 2, 0, 2, 0, 0, 0, 0, 0, 0, 0, 0, 2, 2, 2, 4, 4, 3, 4, 4, 4, 4, 4, 4, 1, 4, 0, 0, 0, 0, 1, 1, 3, 1, 1, 1, 1, 1, 1, 1, 1, 1, 0, 1, 1, 0, 1, 0, 1, 1, 1, 1, 0, 1, 0, 1, 1, 1, 1, 1, 0, 1, 1, 1, 1, 1, 1, 1, 1, 1, 1, 0, 1, 3, 1, 1, 0, 5, 0, 5, 1, 1, 1, 1, 1, 1, 1, 1, 3, 1, 0, 1, 1, 1, 1, 1, 1, 1, 1, 1, 1, 1, 1, 1, 1, 1, 1, 1, 1, 1, 1, 1, 1, 1, 1, 1, 1, 1, 1, 1, 1, 1, 4, 4, 4, 4, 1, 1, 4, 4, 1, 4, 4, 1, 4, 4, 4, 4, 1, 1, 4, 4, 4, 4, 1, 1, 4, 4, 4, 4, 1, 4, 4, 4, 1, 1, 1, 1, 1, 1, 1, 1, 1, 1, 1, 1, 4, 0, 4, 0, 0, 0, 4, 0, 0, 0, 0, 0, 0, 0, 5, 5, 5, 5, 4, 4, 4, 1, 4, 4, 4, 1, 4, 4, 1, 4, 4, 4, 4, 4, 4, 4, 4, 4, 4, 4, 4, 4, 4, 4, 5, 5, 5, 5, 5, 5, 5, 5, 0, 0, 0, 4, 0, 0, 0, 0, 1, 1, 4, 4, 1, 4, 4, 4, 4, 1, 4, 4, 1, 4, 4, 1, 1, 4, 4, 4, 1, 1, 1, 1, 4, 4, 4, 4, 4, 4, 4, 4, 4, 4, 4, 4, 5, 5, 1, 5, 1, 5, 1, 4, 5, 1, 4, 4, 1, 1, 1, 1, 4, 4, 4, 4, 4, 5, 1, 5, 1, 5, 1, 1, 4, 5, 4, 1, 4, 4, 4, 4, 4, 1, 1, 4, 4, 4, 5, 5, 1, 4, 1, 1, 1, 4, 4, 4, 4, 5, 4, 1, 4, 4, 4, 4, 4, 5, 1, 4, 4, 5, 4, 4, 1, 5, 5, 5, 5, 5, 5, 5, 5, 5, 1, 1, 1, 4, 4, 1, 1, 1, 5, 5, 1, 1, 1, 1, 1, 1, 1, 4, 1, 1, 1, 1, 5, 1, 1, 1, 4, 1, 1, 5, 1, 1, 1, 4, 1, 1, 4, 1, 1, 0, 1, 1, 1, 1, 1, 1, 1, 0, 0, 1, 2, 2, 2, 2, 2, 2, 2, 0, 0, 0, 0, 0, 0, 0, 1, 1, 1, 0, 1, 1, 1, 1, 1, 1, 1, 0, 0, 1, 0, 0, 0, 1, 1, 0, 1, 1, 1, 0, 1, 1, 1, 1, 1, 0, 1, 3, 1, 1, 1, 3, 3, 3, 1, 1, 1, 0, 3, 3, 1, 1, 1, 0, 3, 3, 1, 1, 1, 0, 3, 3, 1, 1, 1, 0, 3, 3, 1, 1, 1, 0, 3, 3, 1, 1, 1, 0, 3, 3, 1, 1, 1, 0, 3, 3, 1, 1, 1, 0, 3])
_uv = me_cube.uv_layers.new(name='UVMap')
_uv.uv.foreach_set('vector', [0.6129, 0.01211, 0.6129, 0.2379, 0.6129, 0.2379, 0.6129, 0.01211, 0.375, 0.5, 0.625, 0.5, 0.625, 0.75, 0.375, 0.75, 0.125, 0.5, 0.375, 0.5, 0.375, 0.75, 0.125, 0.75, 0.625, 0.625, 0.875, 0.625, 0.875, 0.75, 0.625, 0.75, 0.3871, 0.01211, 0.3871, 0.2379, 0.375, 0.25, 0.375, 0.0, 0.6129, 0.2379, 0.6129, 0.01211, 0.625, 0.0, 0.625, 0.25, 0.5, 0.01211, 0.3871, 0.01211, 0.375, 0.0, 0.5, 0.0, 0.5, 0.0242, 0.6008, 0.0242, 0.6008, 0.0242, 0.5, 0.0242, 0.5, 0.01211, 0.6129, 0.01211, 0.6129, 0.01211, 0.5, 0.01211, 0.3871, 0.2379, 0.3871, 0.01211, 0.3871, 0.01211, 0.3871, 0.2379, 0.3992, 0.0242, 0.3992, 0.2258, 0.3871, 0.2379, 0.3871, 0.01211, 0.6008, 0.2258, 0.6008, 0.0242, 0.6129, 0.01211, 0.6129, 0.2379, 0.5, 0.0242, 0.3992, 0.0242, 0.3871, 0.01211, 0.5, 0.01211, 0.5, 0.03547, 0.5895, 0.03547, 0.5895, 0.03547, 0.5, 0.03547, 0.3992, 0.2258, 0.3992, 0.0242, 0.3992, 0.0242, 0.3992, 0.2258, 0.6008, 0.0242, 0.6008, 0.2258, 0.6008, 0.2258, 0.6008, 0.0242, 0.4105, 0.03547, 0.4105, 0.2145, 0.3992, 0.2258, 0.3992, 0.0242, 0.5895, 0.2145, 0.5895, 0.03547, 0.6008, 0.0242, 0.6008, 0.2258, 0.5, 0.03547, 0.4105, 0.03547, 0.3992, 0.0242, 0.5, 0.0242, 0.5765, 0.04847, 0.5765, 0.2015, 0.5765, 0.2015, 0.5765, 0.04847, 0.4105, 0.2145, 0.4105, 0.03547, 0.4105, 0.03547, 0.4105, 0.2145, 0.5895, 0.03547, 0.5895, 0.2145, 0.5895, 0.2145, 0.5895, 0.03547, 0.4235, 0.04847, 0.4235, 0.2015, 0.4105, 0.2145, 0.4105, 0.03547, 0.5765, 0.2015, 0.5765, 0.04847, 0.5895, 0.03547, 0.5895, 0.2145, 0.5, 0.04847, 0.4235, 0.04847, 0.4105, 0.03547, 0.5, 0.03547, 0.5, 0.04847, 0.5765, 0.04847, 0.5765, 0.04847, 0.5, 0.04847, 0.4235, 0.2015, 0.4235, 0.04847, 0.4235, 0.04847, 0.4235, 0.2015, 0.4362, 0.06123, 0.4362, 0.1888, 0.4235, 0.2015, 0.4235, 0.04847, 0.5638, 0.1888, 0.5638, 0.06123, 0.5765, 0.04847, 0.5765, 0.2015, 0.5, 0.06123, 0.4362, 0.06123, 0.4235, 0.04847, 0.5, 0.04847, 0.5, 0.07373, 0.5513, 0.07373, 0.5513, 0.07373, 0.5, 0.07373, 0.5, 0.06123, 0.5638, 0.06123, 0.5638, 0.06123, 0.5, 0.06123, 0.4362, 0.1888, 0.4362, 0.06123, 0.4362, 0.06123, 0.4362, 0.1888, 0.5638, 0.06123, 0.5638, 0.1888, 0.5638, 0.1888, 0.5638, 0.06123, 0.4487, 0.07373, 0.4487, 0.1763, 0.4362, 0.1888, 0.4362, 0.06123, 0.5513, 0.1763, 0.5513, 0.07373, 0.5638, 0.06123, 0.5638, 0.1888, 0.5, 0.07373, 0.4487, 0.07373, 0.4362, 0.06123, 0.5, 0.06123, 0.5, 0.1535, 0.4715, 0.1535, 0.4715, 0.1535, 0.5, 0.1535, 0.4487, 0.1763, 0.4487, 0.07373, 0.4487, 0.07373, 0.4487, 0.1763, 0.5513, 0.07373, 0.5513, 0.1763, 0.5513, 0.1763, 0.5513, 0.07373, 0.4715, 0.09646, 0.4715, 0.1535, 0.4487, 0.1763, 0.4487, 0.07373, 0.5285, 0.1535, 0.5285, 0.09646, 0.5513, 0.07373, 0.5513, 0.1763, 0.5, 0.09646, 0.4715, 0.09646, 0.4487, 0.07373, 0.5, 0.07373, 0.4715, 0.1535, 0.4715, 0.1393, 0.4715, 0.1393, 0.4715, 0.1464, 0.4715, 0.1535, 0.5, 0.09646, 0.5285, 0.09646, 0.5285, 0.09646, 0.5, 0.09646, 0.4715, 0.1535, 0.4715, 0.09646, 0.4715, 0.09646, 0.4715, 0.1107, 0.4715, 0.1393, 0.4715, 0.1535, 0.5285, 0.09646, 0.5285, 0.1535, 0.5285, 0.1535, 0.5285, 0.1393, 0.5285, 0.1107, 0.5285, 0.09646, 0.5, 0.09646, 0.5, 0.09646, 0.5, 0.09646, 0.5, 0.09646, 0.5, 0.09646, 0.5, 0.09646, 0.5, 0.09646, 0.5, 0.09646, 0.5, 0.09646, 0.5, 0.09646, 0.5, 0.09646, 0.5, 0.09646, 0.5, 0.09646, 0.5, 0.09646, 0.5285, 0.09646, 0.5, 0.09646, 0.5, 0.07373, 0.5513, 0.07373, 0.5285, 0.1535, 0.5, 0.1535, 0.5, 0.1535, 0.5285, 0.1535, 0.5513, 0.07373, 0.5, 0.07373, 0.5, 0.06123, 0.5638, 0.06123, 0.5, 0.06123, 0.5, 0.06123, 0.5, 0.06123, 0.5, 0.03547, 0.5, 0.03547, 0.5, 0.03547, 0.5638, 0.06123, 0.5, 0.06123, 0.5, 0.04847, 0.5765, 0.04847, 0.5765, 0.04847, 0.5, 0.04847, 0.5, 0.03547, 0.5895, 0.03547, 0.5895, 0.03547, 0.5, 0.03547, 0.5, 0.0242, 0.6008, 0.0242, 0.6008, 0.0242, 0.5, 0.0242, 0.5, 0.01211, 0.6129, 0.01211, 0.5, 0.06123, 0.5, 0.06123, 0.5, 0.06123, 0.6129, 0.01211, 0.5, 0.01211, 0.5, 0.0, 0.625, 0.0, 0.625, 0.5, 0.875, 0.5, 0.875, 0.625, 0.625, 0.625, 0.3992, 0.0242, 0.5, 0.0242, 0.5, 0.0242, 0.3992, 0.0242, 0.3871, 0.01211, 0.5, 0.01211, 0.5, 0.01211, 0.3871, 0.01211, 0.4105, 0.03547, 0.5, 0.03547, 0.5, 0.03547, 0.4105, 0.03547, 0.4235, 0.04847, 0.5, 0.04847, 0.5, 0.04847, 0.4235, 0.04847, 0.4487, 0.07373, 0.5, 0.07373, 0.5, 0.07373, 0.4487, 0.07373, 0.4362, 0.06123, 0.5, 0.06123, 0.5, 0.06123, 0.4362, 0.06123, 0.4715, 0.09646, 0.5, 0.09646, 0.5, 0.09646, 0.4715, 0.09646, 0.5, 0.03547, 0.5, 0.0242, 0.5, 0.0242, 0.5, 0.1535, 0.5, 0.1535, 0.5, 0.1535, 0.5, 0.1535, 0.5, 0.1535, 0.5, 0.07373, 0.5, 0.07373, 0.5, 0.07373, 0.5, 0.0242, 0.5, 0.03547, 0.5, 0.0242, 0.5, 0.04847, 0.5, 0.04847, 0.5, 0.04847, 0.625, 0.625, 0.875, 0.625, 0.875, 0.625, 0.5, 0.07373, 0.5, 0.09646, 0.5, 0.07373, 0.4715, 0.09646, 0.5, 0.09646, 0.5, 0.09646, 0.4715, 0.09646, 0.5285, 0.1535, 0.5, 0.1535, 0.5, 0.1535, 0.5285, 0.1535, 0.5, 0.09646, 0.5, 0.09646, 0.5, 0.09646, 0.5, 0.09646, 0.5, 0.09646, 0.5, 0.09646, 0.5, 0.09646, 0.5285, 0.09646, 0.5285, 0.1535, 0.5285, 0.1535, 0.5285, 0.09646, 0.4715, 0.1535, 0.4715, 0.09646, 0.4715, 0.09646, 0.4715, 0.1535, 0.5, 0.09646, 0.5285, 0.09646, 0.5285, 0.09646, 0.5, 0.09646, 0.5, 0.1535, 0.4715, 0.1535, 0.4715, 0.1535, 0.5, 0.1535, 0.5, 0.09646, 0.5, 0.09646, 0.5, 0.09646, 0.5, 0.09646, 0.5, 0.09646, 0.5, 0.09646, 0.5, 0.09646, 0.5, 0.09646, 0.5, 0.09646, 0.5, 0.09646, 0.5, 0.09646, 0.5, 0.09646, 0.5, 0.09646, 0.5, 0.09646, 0.5, 0.09646, 0.5, 0.09646, 0.5, 0.09646, 0.5, 0.09646, 0.5, 0.09646, 0.5, 0.09776, 0.5, 0.09905, 0.5, 0.1004, 0.5, 0.1016, 0.5, 0.1029, 0.5, 0.1042, 0.5, 0.1055, 0.5, 0.1068, 0.5, 0.1081, 0.5, 0.1094, 0.5, 0.1107, 0.5, 0.1107, 0.5, 0.1036, 0.5, 0.09646, 0.5, 0.1393, 0.5, 0.1406, 0.5, 0.1419, 0.5, 0.1432, 0.5, 0.1445, 0.5, 0.1458, 0.5, 0.1471, 0.5, 0.1484, 0.5, 0.1496, 0.5, 0.1509, 0.5, 0.1522, 0.5, 0.1535, 0.5, 0.1535, 0.5, 0.1464, 0.5, 0.1393, 0.5, 0.1107, 0.5, 0.1367, 0.5, 0.1393, 0.4715, 0.1393, 0.4715, 0.1107, 0.5, 0.1107, 0.5, 0.1094, 0.5, 0.1081, 0.5, 0.1068, 0.5, 0.1055, 0.5, 0.1042, 0.5, 0.1029, 0.5, 0.1016, 0.5, 0.1004, 0.5, 0.09905, 0.5, 0.09776, 0.5, 0.09646, 0.5, 0.09646, 0.5, 0.1036, 0.5, 0.1107, 0.5143, 0.1464, 0.5285, 0.1464, 0.5285, 0.1535, 0.5143, 0.1535, 0.5143, 0.1036, 0.5285, 0.1036, 0.5285, 0.1107, 0.5143, 0.1107, 0.5143, 0.1107, 0.5, 0.1107, 0.5, 0.1107, 0.5143, 0.1107, 0.4857, 0.1464, 0.5, 0.1464, 0.5, 0.1535, 0.4857, 0.1535, 0.5285, 0.09646, 0.5285, 0.1107, 0.5285, 0.1107, 0.5285, 0.1036, 0.5285, 0.09646, 0.4715, 0.1535, 0.4715, 0.1535, 0.4857, 0.1535, 0.5, 0.1535, 0.5, 0.1535, 0.4715, 0.09646, 0.5, 0.09646, 0.5, 0.09646, 0.4857, 0.09646, 0.4715, 0.09646, 0.5, 0.09646, 0.5285, 0.09646, 0.5285, 0.09646, 0.5143, 0.09646, 0.5, 0.09646, 0.5, 0.1535, 0.5, 0.1535, 0.5143, 0.1535, 0.5285, 0.1535, 0.5285, 0.1535, 0.4715, 0.1107, 0.4715, 0.09646, 0.4715, 0.09646, 0.4715, 0.1036, 0.4715, 0.1107, 0.4715, 0.1393, 0.5, 0.1393, 0.5, 0.1393, 0.4857, 0.1393, 0.4715, 0.1393, 0.5285, 0.1107, 0.5, 0.1107, 0.5, 0.1107, 0.5143, 0.1107, 0.5285, 0.1107, 0.5285, 0.1393, 0.5285, 0.1535, 0.5285, 0.1535, 0.5285, 0.1464, 0.5285, 0.1393, 0.5, 0.1107, 0.4715, 0.1107, 0.4715, 0.1107, 0.4857, 0.1107, 0.5, 0.1107, 0.5, 0.1393, 0.5285, 0.1393, 0.5285, 0.1393, 0.5143, 0.1393, 0.5, 0.1393, 0.5, 0.09646, 0.5, 0.09646, 0.5, 0.09646, 0.5, 0.09646, 0.5, 0.09646, 0.5, 0.09646, 0.5, 0.09646, 0.5, 0.09646, 0.5, 0.09646, 0.5, 0.09646, 0.5, 0.09646, 0.5, 0.09646, 0.5, 0.09646, 0.5, 0.09646, 0.5, 0.09646, 0.5, 0.09646, 0.5, 0.09646, 0.5, 0.09646, 0.5, 0.09646, 0.5, 0.09646, 0.5, 0.09646, 0.5, 0.09646, 0.5, 0.09646, 0.5, 0.09646, 0.5, 0.09646, 0.5, 0.09646, 0.5, 0.09646, 0.5, 0.09646, 0.5, 0.09646, 0.5, 0.09646, 0.5, 0.09646, 0.5, 0.09646, 0.5, 0.09646, 0.5, 0.09646, 0.5, 0.09646, 0.5, 0.09646, 0.5, 0.09646, 0.5, 0.09646, 0.5, 0.09646, 0.5, 0.09646, 0.5, 0.09646, 0.5, 0.09646, 0.5, 0.09646, 0.5, 0.09646, 0.5, 0.09646, 0.5, 0.09646, 0.5, 0.09646, 0.5, 0.09646, 0.5, 0.09646, 0.5, 0.09646, 0.5, 0.09646, 0.5, 0.09646, 0.5, 0.09646, 0.5, 0.09646, 0.5, 0.09646, 0.5, 0.09646, 0.5, 0.09646, 0.5, 0.09646, 0.5, 0.09646, 0.5, 0.09646, 0.5, 0.09646, 0.5, 0.09646, 0.5, 0.09646, 0.5, 0.09646, 0.5, 0.09646, 0.5, 0.09646, 0.5, 0.09646, 0.5, 0.09646, 0.5, 0.09646, 0.5, 0.09646, 0.5, 0.09646, 0.5, 0.09646, 0.5, 0.09646, 0.5, 0.09646, 0.5, 0.09646, 0.5, 0.09646, 0.5, 0.09646, 0.5, 0.09646, 0.5, 0.09646, 0.5, 0.09646, 0.5, 0.09646, 0.5, 0.09646, 0.5, 0.09646, 0.5, 0.09646, 0.5, 0.09646, 0.5, 0.09646, 0.5, 0.09646, 0.5, 0.09646, 0.5, 0.09646, 0.5, 0.09646, 0.5, 0.09646, 0.5, 0.09646, 0.5, 0.09646, 0.5, 0.09646, 0.5, 0.09646, 0.5, 0.09646, 0.5, 0.09646, 0.5, 0.09646, 0.5, 0.09646, 0.5, 0.09646, 0.4715, 0.1464, 0.4857, 0.1464, 0.4857, 0.1535, 0.4715, 0.1535, 0.4715, 0.1393, 0.4857, 0.1393, 0.4857, 0.1464, 0.4715, 0.1464, 0.4857, 0.1036, 0.5, 0.1036, 0.5, 0.1036, 0.4857, 0.1036, 0.4715, 0.1036, 0.4857, 0.1036, 0.4857, 0.1107, 0.4715, 0.1107, 0.4715, 0.09646, 0.4857, 0.09646, 0.4857, 0.1036, 0.4715, 0.1036, 0.4857, 0.09646, 0.5, 0.09646, 0.5, 0.1036, 0.4857, 0.1036, 0.5, 0.09646, 0.5143, 0.09646, 0.5143, 0.1036, 0.5, 0.1036, 0.5143, 0.09646, 0.5285, 0.09646, 0.5285, 0.1036, 0.5143, 0.1036, 0.5, 0.1464, 0.5143, 0.1464, 0.5143, 0.1535, 0.5, 0.1535, 0.5143, 0.1464, 0.5, 0.1464, 0.5, 0.1464, 0.5143, 0.1464, 0.5143, 0.1393, 0.5285, 0.1393, 0.5285, 0.1464, 0.5143, 0.1464, 0.4857, 0.1036, 0.5, 0.1036, 0.5, 0.1107, 0.4857, 0.1107, 0.4857, 0.1393, 0.5, 0.1393, 0.5, 0.1464, 0.4857, 0.1464, 0.5, 0.1036, 0.5143, 0.1036, 0.5143, 0.1107, 0.5, 0.1107, 0.5, 0.1393, 0.5143, 0.1393, 0.5143, 0.1464, 0.5, 0.1464, 0.5143, 0.1036, 0.5143, 0.1107, 0.5143, 0.1107, 0.5143, 0.1036, 0.4857, 0.1464, 0.4857, 0.1393, 0.4857, 0.1393, 0.4857, 0.1464, 0.5, 0.1036, 0.5143, 0.1036, 0.5143, 0.1036, 0.5, 0.1036, 0.5, 0.1464, 0.4857, 0.1464, 0.4857, 0.1464, 0.5, 0.1464, 0.5, 0.1393, 0.5143, 0.1393, 0.5143, 0.1393, 0.5, 0.1393, 0.4857, 0.1107, 0.4857, 0.1036, 0.4857, 0.1036, 0.4857, 0.1107, 0.5, 0.1107, 0.4857, 0.1107, 0.4857, 0.1107, 0.5, 0.1107, 0.4857, 0.1393, 0.5, 0.1393, 0.5, 0.1393, 0.4857, 0.1393, 0.5143, 0.1393, 0.5143, 0.1464, 0.5143, 0.1464, 0.5143, 0.1393, 0.5, 0.1082, 0.5, 0.1061, 0.5, 0.1061, 0.5, 0.1082, 0.5, 0.1418, 0.5, 0.1418, 0.5, 0.1418, 0.5, 0.1418, 0.5, 0.1107, 0.5, 0.1107, 0.5, 0.1107, 0.5, 0.1107, 0.5, 0.1036, 0.5, 0.1036, 0.5, 0.1107, 0.5, 0.1082, 0.5, 0.1082, 0.5, 0.1082, 0.5, 0.1082, 0.5, 0.1393, 0.5, 0.1464, 0.5, 0.1464, 0.5, 0.1393, 0.5, 0.1418, 0.5, 0.1439, 0.5, 0.1439, 0.5, 0.1418, 0.5, 0.1439, 0.5, 0.1439, 0.5, 0.1439, 0.5, 0.1439, 0.5, 0.1393, 0.5, 0.1464, 0.5, 0.1464, 0.5, 0.1393, 0.5, 0.1061, 0.5, 0.1082, 0.5, 0.1082, 0.5, 0.1061, 0.5, 0.1393, 0.5, 0.1393, 0.5, 0.1393, 0.5, 0.1393, 0.5, 0.1439, 0.5, 0.1439, 0.5, 0.1439, 0.5, 0.1439, 0.5, 0.1061, 0.5, 0.1061, 0.5, 0.1061, 0.5, 0.1061, 0.5, 0.1439, 0.5, 0.1418, 0.5, 0.1418, 0.5, 0.1439, 0.5, 0.1036, 0.5, 0.1107, 0.5, 0.1107, 0.5, 0.1036, 0.5, 0.1061, 0.5, 0.1082, 0.5, 0.1082, 0.5, 0.1061, 0.5, 0.1061, 0.5, 0.1082, 0.5, 0.1082, 0.5, 0.1061, 0.5, 0.1418, 0.5, 0.1439, 0.5, 0.1439, 0.5, 0.1418, 0.5, 0.1418, 0.5, 0.1418, 0.5, 0.1418, 0.5, 0.1418, 0.5, 0.1439, 0.5, 0.1418, 0.5, 0.1418, 0.5, 0.1439, 0.5, 0.1082, 0.5, 0.1061, 0.5, 0.1061, 0.5, 0.1082, 0.5, 0.1418, 0.5, 0.1439, 0.5, 0.1439, 0.5, 0.1418, 0.5, 0.1082, 0.5, 0.1061, 0.5, 0.1036, 0.5, 0.1107, 0.5, 0.1439, 0.5, 0.1418, 0.5, 0.1393, 0.5, 0.1464, 0.5, 0.1061, 0.5, 0.1082, 0.5, 0.1107, 0.5, 0.1036, 0.5, 0.1418, 0.5, 0.1439, 0.5, 0.1464, 0.5, 0.1393, 0.5, 0.1082, 0.5, 0.1082, 0.5, 0.1107, 0.5, 0.1107, 0.5, 0.1061, 0.5, 0.1061, 0.5, 0.1036, 0.5, 0.1036, 0.5, 0.1439, 0.5, 0.1439, 0.5, 0.1464, 0.5, 0.1464, 0.5, 0.1418, 0.5, 0.1418, 0.5, 0.1393, 0.5, 0.1393, 0.5, 0.1418, 0.5, 0.1439, 0.5, 0.1439, 0.5, 0.1418, 0.5, 0.1107, 0.5, 0.1107, 0.5, 0.1107, 0.5, 0.1107, 0.5, 0.1082, 0.5, 0.1061, 0.5, 0.1061, 0.5, 0.1082, 0.5, 0.1082, 0.5, 0.1082, 0.5, 0.1082, 0.5, 0.1082, 0.5, 0.1036, 0.5, 0.1036, 0.5, 0.1036, 0.5, 0.1036, 0.5, 0.1464, 0.5, 0.1464, 0.5, 0.1464, 0.5, 0.1464, 0.5, 0.1061, 0.5, 0.1061, 0.5, 0.1061, 0.5, 0.1061, 0.5, 0.1464, 0.5, 0.1393, 0.5, 0.1393, 0.5, 0.1464, 0.5285, 0.1393, 0.5, 0.1393, 0.5, 0.1133, 0.5, 0.1107, 0.5285, 0.1107, 0.5, 0.1535, 0.5, 0.1406, 0.5, 0.1393, 0.5, 0.1393, 0.5, 0.1464, 0.5, 0.1535, 0.5, 0.1522, 0.5, 0.1509, 0.5, 0.1496, 0.5, 0.1484, 0.5, 0.1471, 0.5, 0.1458, 0.5, 0.1445, 0.5, 0.1432, 0.5, 0.1419, 0.5, 0.1406, 0.5, 0.1393, 0.5, 0.1367, 0.5, 0.1107, 0.5, 0.1094, 0.5, 0.1081, 0.5, 0.1068, 0.5, 0.1055, 0.5, 0.1042, 0.5, 0.1029, 0.5, 0.1016, 0.5, 0.1004, 0.5, 0.09905, 0.5, 0.09776, 0.5, 0.09646, 0.5, 0.09646, 0.5, 0.09646, 0.5, 0.09646, 0.5, 0.09646, 0.5, 0.09646, 0.5, 0.09646, 0.5, 0.09646, 0.5, 0.09646, 0.5, 0.09646, 0.5, 0.09646, 0.5, 0.09646, 0.5, 0.09776, 0.5, 0.09905, 0.5, 0.1004, 0.5, 0.1016, 0.5, 0.1029, 0.5, 0.1042, 0.5, 0.1055, 0.5, 0.1068, 0.5, 0.1081, 0.5, 0.1094, 0.5, 0.1107, 0.5, 0.1133, 0.5, 0.1393, 0.5, 0.1406, 0.5, 0.1535, 0.5, 0.1535, 0.5, 0.1535, 0.5, 0.1049, 0.5, 0.1095, 0.5, 0.1107, 0.5, 0.1048, 0.5, 0.1405, 0.5, 0.1451, 0.5, 0.1452, 0.5, 0.1393, 0.5, 0.1095, 0.5, 0.1049, 0.5, 0.1048, 0.5, 0.1107, 0.5, 0.1451, 0.5, 0.1405, 0.5, 0.1393, 0.5, 0.1452, 0.5, 0.1451, 0.5, 0.1451, 0.5, 0.1452, 0.5, 0.1452, 0.5, 0.1095, 0.5, 0.1095, 0.5, 0.1107, 0.5, 0.1107, 0.5, 0.1405, 0.5, 0.1405, 0.5, 0.1393, 0.5, 0.1393, 0.5, 0.1049, 0.5, 0.1049, 0.5, 0.1048, 0.5, 0.1048, 0.5, 0.1036, 0.5, 0.1036, 0.5, 0.1036, 0.5, 0.1036, 0.5, 0.1464, 0.5, 0.1393, 0.5, 0.1393, 0.5, 0.1464, 0.5, 0.1036, 0.5, 0.1107, 0.5, 0.1107, 0.5, 0.1036, 0.5, 0.1107, 0.5, 0.1036, 0.5, 0.1036, 0.5, 0.1107, 0.5, 0.1464, 0.5, 0.1464, 0.5, 0.1464, 0.5, 0.1464, 0.5, 0.1393, 0.5, 0.1393, 0.5, 0.1393, 0.5, 0.1107, 0.5, 0.1107, 0.5, 0.1107, 0.5, 0.1107, 0.5, 0.1107, 0.5, 0.1107, 0.5, 0.1107, 0.5, 0.1107, 0.5, 0.1393, 0.5, 0.1393, 0.5, 0.1393, 0.5, 0.1393, 0.5, 0.1393, 0.5, 0.1393, 0.5, 0.1393, 0.5, 0.1393, 0.5, 0.1393, 0.5, 0.1393, 0.5, 0.1393, 0.5, 0.1393, 0.5, 0.1393, 0.5, 0.1393, 0.5, 0.1393, 0.5, 0.1393, 0.5, 0.1393, 0.5, 0.1393, 0.5, 0.1107, 0.5, 0.1107, 0.5, 0.1107, 0.5, 0.1107, 0.5, 0.1107, 0.5, 0.1107, 0.5, 0.1107, 0.5, 0.1107, 0.5, 0.1393, 0.5, 0.1393, 0.5, 0.1393, 0.5, 0.1393, 0.5, 0.1107, 0.5, 0.1107, 0.5, 0.1107, 0.5, 0.1048, 0.5, 0.1107, 0.5, 0.1107, 0.5, 0.1036, 0.5, 0.1393, 0.5, 0.1452, 0.5, 0.1464, 0.5, 0.1393, 0.5, 0.1107, 0.5, 0.1048, 0.5, 0.1036, 0.5, 0.1107, 0.5, 0.1452, 0.5, 0.1393, 0.5, 0.1393, 0.5, 0.1464, 0.5, 0.1452, 0.5, 0.1452, 0.5, 0.1464, 0.5, 0.1464, 0.5, 0.1048, 0.5, 0.1048, 0.5, 0.1036, 0.5, 0.1036, 0.5, 0.1095, 0.5, 0.1049, 0.5, 0.1061, 0.5, 0.1082, 0.5, 0.1451, 0.5, 0.1405, 0.5, 0.1418, 0.5, 0.1439, 0.5, 0.1049, 0.5, 0.1095, 0.5, 0.1082, 0.5, 0.1061, 0.5, 0.1405, 0.5, 0.1451, 0.5, 0.1439, 0.5, 0.1418, 0.5, 0.1451, 0.5, 0.1451, 0.5, 0.1439, 0.5, 0.1439, 0.5, 0.1095, 0.5, 0.1095, 0.5, 0.1082, 0.5, 0.1082, 0.5, 0.1405, 0.5, 0.1405, 0.5, 0.1418, 0.5, 0.1418, 0.5, 0.1049, 0.5, 0.1049, 0.5, 0.1061, 0.5, 0.1061, 0.5, 0.1107, 0.5, 0.1107, 0.5, 0.1107, 0.5, 0.1107, 0.5, 0.1107, 0.5, 0.1107, 0.5, 0.1107, 0.5, 0.1393, 0.5, 0.1393, 0.5, 0.1393, 0.5, 0.1393, 0.5, 0.1107, 0.5, 0.1107, 0.5, 0.1107, 0.5, 0.1107, 0.5, 0.1107, 0.5, 0.1107, 0.5, 0.1107, 0.5, 0.1107, 0.5, 0.1107, 0.5, 0.1107, 0.5, 0.1107, 0.5, 0.1107, 0.5, 0.1107, 0.5, 0.1107, 0.5, 0.1107, 0.5, 0.1107, 0.5, 0.1107, 0.5, 0.1107, 0.5, 0.1107, 0.5, 0.1393, 0.5, 0.1393, 0.5, 0.1393, 0.5, 0.1393, 0.5, 0.1393, 0.5, 0.1393, 0.5, 0.1393, 0.5, 0.1393, 0.5, 0.1393, 0.5, 0.1393, 0.5, 0.1393, 0.5, 0.1393, 0.5, 0.1393, 0.5, 0.1393, 0.5, 0.1393, 0.5, 0.1393, 0.5, 0.1393, 0.5, 0.1393, 0.5, 0.1393, 0.5, 0.1393, 0.5, 0.1393, 0.5, 0.1393, 0.5, 0.1393, 0.5, 0.1393, 0.5, 0.1393, 0.5, 0.1393, 0.5, 0.1393, 0.5, 0.1393, 0.5, 0.1393, 0.5, 0.1393, 0.5, 0.1393, 0.5, 0.1393, 0.5, 0.1393, 0.5, 0.1393, 0.5, 0.1393, 0.5, 0.1393, 0.5, 0.1393, 0.5, 0.1393, 0.5, 0.1393, 0.5, 0.1393, 0.5, 0.1393, 0.5, 0.1393, 0.5, 0.1393, 0.5, 0.1393, 0.5, 0.1393, 0.5, 0.1393, 0.5, 0.1393, 0.5, 0.1393, 0.5, 0.1393, 0.5, 0.1107, 0.5, 0.1107, 0.5, 0.1107, 0.5, 0.1107, 0.5, 0.1107, 0.5, 0.1107, 0.5, 0.1107, 0.5, 0.1107, 0.5, 0.1107, 0.5, 0.1107, 0.5, 0.1107, 0.5, 0.1107, 0.5, 0.1107, 0.5, 0.1107, 0.5, 0.1107, 0.5, 0.1107, 0.5, 0.1107, 0.5, 0.1107, 0.5, 0.1107, 0.5, 0.1107, 0.5, 0.1107, 0.5, 0.1107, 0.5, 0.1107, 0.5, 0.1107, 0.5, 0.1107, 0.5, 0.1107, 0.5, 0.1107, 0.5, 0.1107, 0.5, 0.1107, 0.5, 0.1107, 0.5, 0.1107, 0.5, 0.1107, 0.5, 0.1107, 0.5, 0.1107, 0.5, 0.1107, 0.5, 0.1107, 0.5, 0.1107, 0.5, 0.1107, 0.5, 0.1107, 0.5, 0.1107, 0.5, 0.1107, 0.5, 0.1107, 0.5, 0.1393, 0.5, 0.1393, 0.5, 0.1393, 0.5, 0.1393, 0.5, 0.1393, 0.5, 0.1393, 0.5, 0.1393, 0.5, 0.1393, 0.5, 0.1393, 0.5, 0.1393, 0.5, 0.1393, 0.5, 0.1393, 0.5, 0.1393, 0.5, 0.1393, 0.5, 0.1393, 0.5, 0.1393, 0.5, 0.1393, 0.5, 0.1393, 0.5, 0.1107, 0.5, 0.1107, 0.5, 0.1107, 0.5, 0.1107, 0.5, 0.1107, 0.5, 0.1107, 0.5, 0.1393, 0.5, 0.1393, 0.5, 0.1393, 0.5, 0.1393, 0.5, 0.1107, 0.5, 0.1107, 0.5, 0.1107, 0.5, 0.1107, 0.5, 0.1107, 0.5, 0.1107, 0.5, 0.1107, 0.5, 0.1393, 0.5, 0.1393, 0.5, 0.1393, 0.5, 0.1393, 0.5, 0.1393, 0.5, 0.1393, 0.5, 0.1393, 0.5, 0.1393, 0.5, 0.1393, 0.5, 0.1393, 0.5, 0.1393, 0.5, 0.1393, 0.5, 0.1393, 0.5, 0.1393, 0.5, 0.1393, 0.5, 0.1393, 0.5, 0.1393, 0.5, 0.1393, 0.5, 0.1393, 0.5, 0.1393, 0.5, 0.1393, 0.5, 0.1393, 0.5, 0.1107, 0.5, 0.1107, 0.5, 0.1107, 0.5, 0.1107, 0.5, 0.1107, 0.5, 0.1107, 0.5, 0.1107, 0.5, 0.1107, 0.5, 0.1107, 0.5, 0.1107, 0.5, 0.1107, 0.5, 0.1107, 0.5, 0.1107, 0.5, 0.1107, 0.5, 0.1107, 0.5, 0.1107, 0.5, 0.1107, 0.5, 0.1107, 0.5, 0.1107, 0.5, 0.1107, 0.5, 0.1107, 0.5, 0.1107, 0.5, 0.1393, 0.5, 0.1393, 0.5, 0.1393, 0.5, 0.1393, 0.5, 0.1393, 0.5, 0.1393, 0.5, 0.1107, 0.5, 0.1107, 0.5, 0.1107, 0.5, 0.1107, 0.5, 0.1107, 0.5, 0.1107, 0.5, 0.1107, 0.5, 0.1393, 0.5, 0.1393, 0.5, 0.1393, 0.5, 0.1107, 0.5, 0.1107, 0.5, 0.1107, 0.5, 0.1393, 0.5, 0.1393, 0.5, 0.1393, 0.5, 0.1393, 0.5, 0.1393, 0.5, 0.1393, 0.5, 0.1393, 0.5, 0.1393, 0.5, 0.1393, 0.5, 0.1107, 0.5, 0.1107, 0.5, 0.1107, 0.5, 0.1107, 0.5, 0.1107, 0.5, 0.1107, 0.5, 0.1393, 0.5, 0.1393, 0.5, 0.1393, 0.5, 0.1393, 0.5, 0.1107, 0.5, 0.1107, 0.5, 0.1107, 0.5, 0.1107, 0.5, 0.1107, 0.5, 0.1107, 0.5, 0.1107, 0.5, 0.1107, 0.5, 0.1107, 0.5, 0.1107, 0.5, 0.1107, 0.5, 0.1107, 0.5, 0.1107, 0.5, 0.1107, 0.5, 0.1107, 0.5, 0.1107, 0.5, 0.1107, 0.5, 0.1107, 0.5, 0.1107, 0.5, 0.1107, 0.5, 0.1107, 0.5, 0.1393, 0.5, 0.1393, 0.5, 0.1393, 0.5, 0.1393, 0.5, 0.1393, 0.5, 0.1393, 0.5, 0.1393, 0.5, 0.1393, 0.5, 0.1393, 0.5, 0.1393, 0.5, 0.1393, 0.5, 0.1393, 0.5, 0.1393, 0.5, 0.1393, 0.5, 0.1393, 0.5, 0.1393, 0.5, 0.1393, 0.5, 0.1393, 0.5, 0.1107, 0.5, 0.1107, 0.5, 0.1107, 0.5, 0.1107, 0.5, 0.1107, 0.5, 0.1107, 0.5, 0.1393, 0.5, 0.1393, 0.5, 0.1393, 0.5, 0.1393, 0.5, 0.1393, 0.5, 0.1393, 0.5, 0.1107, 0.5, 0.1107, 0.5, 0.1107, 0.5, 0.1107, 0.5, 0.1107, 0.5, 0.1107, 0.5, 0.1393, 0.5, 0.1393, 0.5, 0.1393, 0.5, 0.1393, 0.5, 0.1393, 0.5, 0.1393, 0.5, 0.1393, 0.5, 0.1393, 0.5, 0.1393, 0.5, 0.1393, 0.5, 0.1393, 0.5, 0.1393, 0.5, 0.1107, 0.5, 0.1107, 0.5, 0.1107, 0.5, 0.1107, 0.5, 0.1107, 0.5, 0.1107, 0.5, 0.1107, 0.5, 0.1107, 0.5, 0.1107, 0.5, 0.1107, 0.5, 0.1107, 0.5, 0.1107, 0.5, 0.1393, 0.5, 0.1393, 0.5, 0.1393, 0.5, 0.1393, 0.5, 0.1393, 0.5, 0.1393, 0.5, 0.1393, 0.5, 0.1393, 0.5, 0.1393, 0.5, 0.1393, 0.5, 0.1393, 0.5, 0.1393, 0.5, 0.1107, 0.5, 0.1107, 0.5, 0.1107, 0.5, 0.1107, 0.5, 0.1107, 0.5, 0.1107, 0.5, 0.1107, 0.5, 0.1107, 0.5, 0.1107, 0.5, 0.1107, 0.5, 0.1393, 0.5, 0.1393, 0.5, 0.1393, 0.5, 0.1393, 0.5, 0.1107, 0.5, 0.1107, 0.5, 0.1107, 0.5, 0.1107, 0.5, 0.1107, 0.5, 0.1107, 0.5, 0.1107, 0.5, 0.1107, 0.5, 0.1107, 0.5, 0.1107, 0.5, 0.1107, 0.5, 0.1393, 0.5, 0.1393, 0.5, 0.1393, 0.5, 0.1393, 0.5, 0.1393, 0.5, 0.1393, 0.5, 0.1393, 0.5, 0.1393, 0.5, 0.1393, 0.5, 0.1393, 0.5, 0.1393, 0.5, 0.1393, 0.5, 0.1393, 0.5, 0.1393, 0.5, 0.1393, 0.5, 0.1393, 0.5, 0.1393, 0.5, 0.1393, 0.5, 0.1393, 0.5, 0.1393, 0.5, 0.1107, 0.5, 0.1107, 0.5, 0.1107, 0.5, 0.1107, 0.5, 0.1107, 0.5, 0.1107, 0.5, 0.1107, 0.5, 0.1107, 0.5, 0.1393, 0.5, 0.1393, 0.5, 0.1393, 0.5, 0.1393, 0.5, 0.1393, 0.5, 0.1393, 0.5, 0.1393, 0.5, 0.1393, 0.5, 0.1107, 0.5, 0.1107, 0.5, 0.1107, 0.5, 0.1107, 0.5, 0.1107, 0.5, 0.1107, 0.5, 0.1107, 0.5, 0.1107, 0.5, 0.1393, 0.5, 0.1393, 0.5, 0.1393, 0.5, 0.1393, 0.5, 0.1107, 0.5, 0.1107, 0.5, 0.1107, 0.5, 0.1393, 0.5, 0.1393, 0.5, 0.1393, 0.5, 0.1393, 0.5, 0.1107, 0.5, 0.1107, 0.5, 0.1107, 0.5, 0.1107, 0.5, 0.1393, 0.5, 0.1393, 0.5, 0.1393, 0.5, 0.1393, 0.5, 0.1393, 0.5, 0.1393, 0.5, 0.1393, 0.5, 0.1393, 0.5, 0.1107, 0.5, 0.1107, 0.5, 0.1107, 0.5, 0.1107, 0.5, 0.1107, 0.5, 0.1107, 0.5, 0.1107, 0.5, 0.1107, 0.5, 0.1393, 0.5, 0.1393, 0.5, 0.1393, 0.5, 0.1393, 0.5, 0.1107, 0.5, 0.1107, 0.5, 0.1107, 0.5, 0.1107, 0.5, 0.1393, 0.5, 0.1393, 0.5, 0.1393, 0.5, 0.1393, 0.5, 0.1107, 0.5, 0.1107, 0.5, 0.1107, 0.5, 0.1107, 0.5, 0.1107, 0.5, 0.1107, 0.5, 0.1107, 0.5, 0.1107, 0.5, 0.1107, 0.5, 0.1107, 0.5, 0.1107, 0.5, 0.1107, 0.5, 0.1393, 0.5, 0.1393, 0.5, 0.1393, 0.5, 0.1393, 0.5, 0.1393, 0.5, 0.1393, 0.5, 0.1393, 0.5, 0.1393, 0.5, 0.1393, 0.5, 0.1393, 0.5, 0.1393, 0.5, 0.1393, 0.5, 0.1393, 0.5, 0.1393, 0.5, 0.1393, 0.5, 0.1393, 0.5, 0.1107, 0.5, 0.1107, 0.5, 0.1107, 0.5, 0.1107, 0.5, 0.1107, 0.5, 0.1107, 0.5, 0.1107, 0.5, 0.1107, 0.5, 0.1107, 0.5, 0.1107, 0.5, 0.1107, 0.5, 0.1107, 0.5, 0.1393, 0.5, 0.1393, 0.5, 0.1393, 0.5, 0.1393, 0.5, 0.1393, 0.5, 0.1393, 0.5, 0.1393, 0.5, 0.1393, 0.5, 0.1107, 0.5, 0.1107, 0.5, 0.1107, 0.5, 0.1393, 0.5, 0.1393, 0.5, 0.1393, 0.5, 0.1393, 0.5, 0.1393, 0.5, 0.1393, 0.5, 0.1393, 0.5, 0.1393, 0.5, 0.1107, 0.5, 0.1107, 0.5, 0.1107, 0.5, 0.1107, 0.5, 0.1107, 0.5, 0.1107, 0.5, 0.1107, 0.5, 0.1393, 0.5, 0.1393, 0.5, 0.1393, 0.5, 0.1393, 0.5, 0.1393, 0.5, 0.1393, 0.5, 0.1393, 0.5, 0.1393, 0.5, 0.1107, 0.5, 0.1107, 0.5, 0.1107, 0.5, 0.1107, 0.5, 0.1393, 0.5, 0.1393, 0.5, 0.1393, 0.5, 0.1393, 0.5, 0.1107, 0.5, 0.1107, 0.5, 0.1107, 0.5, 0.1107, 0.5, 0.1393, 0.5, 0.1393, 0.5, 0.1393, 0.5, 0.1393, 0.5, 0.1393, 0.5, 0.1393, 0.5, 0.1393, 0.5, 0.1393, 0.5, 0.1107, 0.5, 0.1107, 0.5, 0.1107, 0.5, 0.1107, 0.5, 0.1393, 0.5, 0.1393, 0.5, 0.1393, 0.5, 0.1393, 0.5, 0.1107, 0.5, 0.1107, 0.5, 0.1107, 0.5, 0.1107, 0.5, 0.1107, 0.5, 0.1107, 0.5, 0.1107, 0.5, 0.1393, 0.5, 0.1393, 0.5, 0.1393, 0.5, 0.1393, 0.5, 0.1107, 0.5, 0.1107, 0.5, 0.1107, 0.5, 0.1107, 0.5, 0.1393, 0.5, 0.1393, 0.5, 0.1393, 0.5, 0.1393, 0.5, 0.1393, 0.5, 0.1393, 0.5, 0.1393, 0.5, 0.1393, 0.5, 0.1107, 0.5, 0.1107, 0.5, 0.1107, 0.5, 0.1107, 0.5, 0.1107, 0.5, 0.1107, 0.5, 0.1107, 0.5, 0.1107, 0.5, 0.1107, 0.5, 0.1107, 0.5, 0.1393, 0.5, 0.1393, 0.5, 0.1393, 0.5, 0.1393, 0.5, 0.1107, 0.5, 0.1107, 0.5, 0.1107, 0.5, 0.1107, 0.5, 0.1107, 0.5, 0.1107, 0.5, 0.1107, 0.5, 0.1107, 0.5, 0.1107, 0.5, 0.1107, 0.5, 0.1107, 0.5, 0.1107, 0.5, 0.1107, 0.5, 0.1107, 0.5, 0.1107, 0.5, 0.1107, 0.5, 0.1107, 0.5, 0.1107, 0.5, 0.1107, 0.5, 0.1107, 0.5, 0.1107, 0.5, 0.1107, 0.5, 0.1107, 0.5, 0.1107, 0.5, 0.1107, 0.5, 0.1107, 0.5, 0.1107, 0.5, 0.1107, 0.5, 0.1107, 0.5, 0.1107, 0.5, 0.1107, 0.5, 0.1107, 0.5, 0.1107, 0.5, 0.1107, 0.5, 0.1107, 0.5, 0.1107, 0.5, 0.1107, 0.5, 0.1107, 0.5, 0.1107, 0.5, 0.1107, 0.5, 0.1107, 0.5, 0.1107, 0.5, 0.1107, 0.5, 0.1107, 0.5, 0.1107, 0.5, 0.1107, 0.5, 0.1107, 0.5, 0.1107, 0.5, 0.1107, 0.5, 0.1107, 0.5, 0.1107, 0.5, 0.1107, 0.5, 0.1107, 0.5, 0.1107, 0.5, 0.1107, 0.5, 0.1107, 0.5, 0.1107, 0.5, 0.1107, 0.5, 0.1107, 0.5, 0.1107, 0.5, 0.1107, 0.5, 0.1107, 0.5, 0.1107, 0.5, 0.1107, 0.5, 0.1107, 0.5, 0.1107, 0.5, 0.1107, 0.5, 0.1107, 0.5, 0.1107, 0.5, 0.1107, 0.5, 0.1107, 0.5, 0.1107, 0.5, 0.1107, 0.5, 0.1107, 0.5, 0.1107, 0.5, 0.1107, 0.5, 0.1107, 0.5, 0.1107, 0.5, 0.1107, 0.5, 0.1107, 0.5, 0.1107, 0.5, 0.1107, 0.5, 0.1107, 0.5, 0.1107, 0.5, 0.1107, 0.5, 0.1107, 0.5, 0.1107, 0.5, 0.1107, 0.5, 0.1107, 0.5, 0.1107, 0.5, 0.1107, 0.5, 0.1107, 0.5, 0.1107, 0.5, 0.1107, 0.5, 0.1107, 0.5, 0.1107, 0.5, 0.1107, 0.5, 0.1107, 0.5, 0.1107, 0.5, 0.1107, 0.5, 0.1107, 0.5, 0.1107, 0.5, 0.1107, 0.5, 0.1107, 0.5, 0.1107, 0.5, 0.1107, 0.5, 0.1107, 0.5, 0.1107, 0.5, 0.1107, 0.5, 0.1107, 0.5, 0.1107, 0.5, 0.1107, 0.5, 0.1107, 0.5, 0.1107, 0.5, 0.1107, 0.5, 0.1107, 0.5, 0.1107, 0.5, 0.1107, 0.5, 0.1107, 0.5, 0.1107, 0.5, 0.1107, 0.5, 0.1107, 0.5, 0.1107, 0.5, 0.1107, 0.5, 0.1107, 0.5, 0.1107, 0.5, 0.1107, 0.5, 0.1107, 0.5, 0.1107, 0.5, 0.1107, 0.5, 0.1107, 0.5, 0.1107, 0.5, 0.1107, 0.5, 0.1107, 0.5, 0.1107, 0.5, 0.1107, 0.5, 0.1107, 0.5, 0.1107, 0.5, 0.1107, 0.5, 0.1107, 0.5, 0.1107, 0.5, 0.1107, 0.5, 0.1107, 0.5, 0.1107, 0.5, 0.1107, 0.5, 0.1107, 0.5, 0.1107, 0.5, 0.1107, 0.5, 0.1107, 0.5, 0.1107, 0.5, 0.1107, 0.5, 0.1107, 0.5, 0.1107, 0.5, 0.1107, 0.5, 0.1107, 0.5, 0.1107, 0.5, 0.1107, 0.5, 0.1107, 0.5, 0.1107, 0.5, 0.1107, 0.5, 0.1107, 0.5, 0.1107, 0.5, 0.1107, 0.5, 0.1107, 0.5, 0.1107, 0.5, 0.1107, 0.5, 0.1107, 0.5, 0.1107, 0.5, 0.1107, 0.5, 0.1107, 0.5, 0.1107, 0.5, 0.1107, 0.5, 0.1107, 0.5, 0.1107, 0.5, 0.1107, 0.5, 0.1107, 0.5, 0.1107, 0.5, 0.1107, 0.5, 0.1107, 0.5, 0.1107, 0.5, 0.1107, 0.5, 0.1107, 0.5, 0.1107, 0.5, 0.1107, 0.5, 0.1107, 0.5, 0.1107, 0.5, 0.1107, 0.5, 0.1107, 0.5, 0.1107, 0.5, 0.1107, 0.5, 0.1107, 0.5, 0.1107, 0.5, 0.1107, 0.5, 0.1107, 0.5, 0.1107, 0.5, 0.1107, 0.5, 0.1107, 0.5, 0.1107, 0.5, 0.1107, 0.5, 0.1107, 0.5, 0.1107, 0.5, 0.1107, 0.5, 0.1107, 0.5, 0.1107, 0.5, 0.1107, 0.5, 0.1107, 0.5, 0.1107, 0.5, 0.1107, 0.5, 0.1107, 0.5, 0.1107, 0.5, 0.1107, 0.5, 0.1107, 0.5, 0.1107, 0.5, 0.1107, 0.5, 0.1107, 0.5, 0.1107, 0.5, 0.1107, 0.5, 0.1107, 0.5, 0.1107, 0.5, 0.1107, 0.5, 0.1107, 0.5, 0.1107, 0.5, 0.1107, 0.5, 0.1107, 0.5, 0.1107, 0.5, 0.1107, 0.5, 0.1107, 0.5, 0.1107, 0.5, 0.1107, 0.5, 0.1107, 0.5, 0.1107, 0.5, 0.1107, 0.5, 0.1107, 0.5, 0.1107, 0.5, 0.1107, 0.5, 0.1107, 0.5, 0.1107, 0.5, 0.1107, 0.5, 0.1107, 0.5, 0.1107, 0.5, 0.1107, 0.5, 0.1107, 0.5, 0.1107, 0.5, 0.1107, 0.5, 0.1107, 0.5, 0.1107, 0.5, 0.1107, 0.5, 0.1107, 0.5, 0.1107, 0.5, 0.1107, 0.5, 0.1107, 0.5, 0.1107, 0.5, 0.1107, 0.5, 0.1107, 0.5, 0.1107, 0.5, 0.1107, 0.5, 0.1107, 0.5, 0.1107, 0.5, 0.1107, 0.5, 0.1107, 0.5, 0.1107, 0.5, 0.1107, 0.5, 0.1107, 0.5, 0.1107, 0.5, 0.1107, 0.5, 0.1107, 0.5, 0.1107, 0.5, 0.1107, 0.5, 0.1107, 0.5, 0.1107, 0.5, 0.1107, 0.5, 0.1107, 0.5, 0.1107, 0.5, 0.1107, 0.5, 0.1107, 0.5, 0.1107, 0.5, 0.1107, 0.5, 0.1107, 0.5, 0.1107, 0.5, 0.1107, 0.5, 0.1107, 0.5, 0.1107, 0.5, 0.1107, 0.5, 0.1107, 0.5, 0.1107, 0.5, 0.1107, 0.5, 0.1107, 0.5, 0.1107, 0.5, 0.1107, 0.5, 0.1107, 0.5, 0.1107, 0.5, 0.1107, 0.5, 0.1107, 0.5, 0.1107, 0.5, 0.1107, 0.5, 0.07373, 0.5, 0.07373, 0.5, 0.07373, 0.5, 0.09646, 0.5, 0.07373, 0.5, 0.07373, 0.5, 0.0242, 0.5, 0.0242, 0.5, 0.0242, 0.875, 0.625, 0.625, 0.625, 0.875, 0.625, 0.5, 0.01211, 0.5, 0.01211, 0.5, 0.01211, 0.5, 0.01211, 0.5, 0.01211, 0.5, 0.01211, 0.5, 0.04847, 0.5, 0.04847, 0.5, 0.04847, 0.5, 0.0242, 0.5, 0.0242, 0.5, 0.0242, 0.5, 0.03547, 0.5, 0.03547, 0.5, 0.03547, 0.5, 0.07373, 0.5, 0.07373, 0.5, 0.07373, 0.5, 0.07373, 0.5, 0.09646, 0.5, 0.09646, 0.5, 0.09646, 0.5, 0.09646, 0.5, 0.09646, 0.5, 0.09646, 0.5, 0.09646, 0.5, 0.1535, 0.5, 0.1535, 0.5, 0.1535, 0.5, 0.1535, 0.5, 0.75, 0.5, 0.75, 0.5, 0.75, 0.5, 0.75, 0.625, 0.75, 0.625, 1.0, 0.375, 1.0, 0.375, 0.75, 0.6129, 0.2379, 0.3871, 0.2379, 0.3871, 0.2379, 0.6129, 0.2379, 0.6008, 0.2258, 0.3992, 0.2258, 0.3992, 0.2258, 0.6008, 0.2258, 0.5895, 0.2145, 0.4105, 0.2145, 0.4105, 0.2145, 0.5895, 0.2145, 0.5638, 0.1888, 0.4362, 0.1888, 0.4362, 0.1888, 0.5638, 0.1888, 0.5765, 0.2015, 0.4235, 0.2015, 0.4235, 0.2015, 0.5765, 0.2015, 0.5513, 0.1763, 0.4487, 0.1763, 0.4487, 0.1763, 0.5513, 0.1763, 0.625, 0.25, 0.625, 0.5, 0.375, 0.5, 0.375, 0.25, 0.3871, 0.2379, 0.6129, 0.2379, 0.625, 0.25, 0.375, 0.25, 0.3992, 0.2258, 0.6008, 0.2258, 0.6129, 0.2379, 0.3871, 0.2379, 0.4105, 0.2145, 0.5895, 0.2145, 0.6008, 0.2258, 0.3992, 0.2258, 0.4235, 0.2015, 0.5765, 0.2015, 0.5895, 0.2145, 0.4105, 0.2145, 0.4362, 0.1888, 0.5638, 0.1888, 0.5765, 0.2015, 0.4235, 0.2015, 0.4487, 0.1763, 0.5513, 0.1763, 0.5638, 0.1888, 0.4362, 0.1888, 0.5, 0.1535, 0.5, 0.1535, 0.5285, 0.1535, 0.5513, 0.1763, 0.4487, 0.1763, 0.4715, 0.1535, 0.5, 0.75, 0.5, 0.75, 0.5, 0.75, 0.5, 0.75, 0.5, 0.75, 0.5, 0.75, 0.5, 0.75, 0.5, 0.75, 0.5, 0.75, 0.5, 0.07373, 0.5, 0.07373, 0.5, 0.75, 0.0, 0.0, 0.0, 0.0, 0.0, 0.0, 0.0, 0.0, 0.5, 0.07373, 0.5, 0.07373, 0.5, 0.07373, 0.5, 0.07373, 0.0, 0.0, 0.0, 0.0, 0.0, 0.0, 0.0, 0.0, 0.5, 0.75, 0.5, 0.07373, 0.5, 0.07373, 0.5, 0.75, 0.5, 0.07373, 0.5, 0.07373, 0.5, 0.07373, 0.5, 0.07373, 0.0, 0.0, 0.0, 0.0, 0.0, 0.0, 0.0, 0.0, 0.5, 0.07373, 0.5, 0.75, 0.5, 0.75, 0.5, 0.07373, 0.5, 0.07373, 0.5, 0.07373, 0.5, 0.07373, 0.5, 0.07373, 0.5, 0.07373, 0.5, 0.75, 0.5, 0.75, 0.5, 0.75, 0.5, 0.07373, 0.5, 0.75, 0.5, 0.75, 0.5, 0.07373, 0.5, 0.07373, 0.0, 0.0, 0.0, 0.0, 0.0, 0.0, 0.0, 0.0, 0.5, 0.75, 0.5, 0.75, 0.5, 0.75, 0.5, 0.75, 0.5, 0.07373, 0.5, 0.07373, 0.5, 0.75, 0.5, 0.07373, 0.5, 0.07373, 0.5, 0.75, 0.0, 0.0, 0.0, 0.0, 0.0, 0.0, 0.0, 0.0, 0.5, 0.07373, 0.5, 0.07373, 0.5, 0.07373, 0.5, 0.07373, 0.5, 0.07373, 0.5, 0.07373, 0.5, 0.07373, 0.5, 0.07373, 0.5, 0.07373, 0.5, 0.07373, 0.5, 0.07373, 0.5, 0.07373, 0.5, 0.07373, 0.5, 0.07373, 0.5, 0.07373, 0.5, 0.07373, 0.5, 0.07373, 0.5, 0.07373, 0.5, 0.07373, 0.5, 0.07373, 0.0, 0.0, 0.0, 0.0, 0.0, 0.0, 0.0, 0.0, 0.5, 0.07373, 0.5, 0.07373, 0.5, 0.07373, 0.5, 0.07373, 0.5, 0.07373, 0.5, 0.07373, 0.5, 0.07373, 0.5, 0.07373, 0.5, 0.75, 0.5, 0.75, 0.5, 0.75, 0.0, 0.0, 0.0, 0.0, 0.0, 0.0, 0.0, 0.0, 0.5, 0.75, 0.5, 0.75, 0.5, 0.75, 0.5, 0.75, 0.5, 0.75, 0.5, 0.75, 0.5, 0.75, 0.5, 0.75, 0.5, 0.75, 0.5, 0.75, 0.5, 0.75, 0.5, 0.75, 0.5, 0.75, 0.5, 0.75, 0.625, 0.0, 0.625, 0.0, 0.625, 0.25, 0.625, 0.25, 0.625, 0.25, 0.625, 0.25, 0.625, 0.5, 0.5417, 0.5, 0.5417, 0.5, 0.625, 0.5, 0.625, 0.75, 0.5417, 0.75, 0.5417, 0.75, 0.625, 0.75, 0.625, 1.0, 0.625, 1.0, 0.125, 0.5, 0.5417, 0.5, 0.5417, 0.75, 0.125, 0.75, 0.625, 0.5, 0.875, 0.5, 0.875, 0.75, 0.625, 0.75, 0.5, 0.0, 0.625, 0.0, 0.625, 0.25, 0.5, 0.25, 0.5, 0.25, 0.625, 0.25, 0.625, 0.5, 0.5, 0.5, 0.5, 0.5, 0.625, 0.5, 0.625, 0.75, 0.5, 0.75, 0.5, 0.75, 0.625, 0.75, 0.625, 1.0, 0.5, 1.0, 0.125, 0.5, 0.5, 0.5, 0.5, 0.75, 0.125, 0.75, 0.625, 0.5, 0.875, 0.5, 0.875, 0.75, 0.625, 0.75, 0.375, 0.0, 0.625, 0.0, 0.625, 0.25, 0.375, 0.25, 0.375, 0.25, 0.625, 0.25, 0.625, 0.5, 0.375, 0.5, 0.375, 0.5, 0.625, 0.5, 0.625, 0.75, 0.375, 0.75, 0.375, 0.75, 0.625, 0.75, 0.625, 1.0, 0.375, 1.0, 0.125, 0.5, 0.375, 0.5, 0.375, 0.75, 0.125, 0.75, 0.625, 0.5, 0.875, 0.5, 0.875, 0.75, 0.625, 0.75, 0.375, 0.0, 0.625, 0.0, 0.625, 0.25, 0.375, 0.25, 0.375, 0.25, 0.625, 0.25, 0.625, 0.5, 0.375, 0.5, 0.375, 0.5, 0.625, 0.5, 0.625, 0.75, 0.375, 0.75, 0.375, 0.75, 0.625, 0.75, 0.625, 1.0, 0.375, 1.0, 0.125, 0.5, 0.375, 0.5, 0.375, 0.75, 0.125, 0.75, 0.625, 0.5, 0.875, 0.5, 0.875, 0.75, 0.625, 0.75, 0.375, 0.0, 0.625, 0.0, 0.625, 0.25, 0.375, 0.25, 0.375, 0.25, 0.625, 0.25, 0.625, 0.5, 0.375, 0.5, 0.375, 0.5, 0.625, 0.5, 0.625, 0.75, 0.375, 0.75, 0.375, 0.75, 0.625, 0.75, 0.625, 1.0, 0.375, 1.0, 0.125, 0.5, 0.375, 0.5, 0.375, 0.75, 0.125, 0.75, 0.625, 0.5, 0.875, 0.5, 0.875, 0.75, 0.625, 0.75, 0.375, 0.0, 0.625, 0.0, 0.625, 0.25, 0.375, 0.25, 0.375, 0.25, 0.625, 0.25, 0.625, 0.5, 0.375, 0.5, 0.375, 0.5, 0.625, 0.5, 0.625, 0.75, 0.375, 0.75, 0.375, 0.75, 0.625, 0.75, 0.625, 1.0, 0.375, 1.0, 0.125, 0.5, 0.375, 0.5, 0.375, 0.75, 0.125, 0.75, 0.625, 0.5, 0.875, 0.5, 0.875, 0.75, 0.625, 0.75, 0.375, 0.0, 0.625, 0.0, 0.625, 0.25, 0.375, 0.25, 0.375, 0.25, 0.625, 0.25, 0.625, 0.5, 0.375, 0.5, 0.375, 0.5, 0.625, 0.5, 0.625, 0.75, 0.375, 0.75, 0.375, 0.75, 0.625, 0.75, 0.625, 1.0, 0.375, 1.0, 0.125, 0.5, 0.375, 0.5, 0.375, 0.75, 0.125, 0.75, 0.625, 0.5, 0.875, 0.5, 0.875, 0.75, 0.625, 0.75, 0.375, 0.0, 0.625, 0.0, 0.625, 0.25, 0.375, 0.25, 0.375, 0.25, 0.625, 0.25, 0.625, 0.5, 0.375, 0.5, 0.375, 0.5, 0.625, 0.5, 0.625, 0.75, 0.375, 0.75, 0.375, 0.75, 0.625, 0.75, 0.625, 1.0, 0.375, 1.0, 0.125, 0.5, 0.375, 0.5, 0.375, 0.75, 0.125, 0.75, 0.625, 0.5, 0.875, 0.5, 0.875, 0.75, 0.625, 0.75, 0.375, 0.0, 0.625, 0.0, 0.625, 0.25, 0.375, 0.25, 0.375, 0.25, 0.625, 0.25, 0.625, 0.5, 0.375, 0.5, 0.375, 0.5, 0.625, 0.5, 0.625, 0.75, 0.375, 0.75, 0.375, 0.75, 0.625, 0.75, 0.625, 1.0, 0.375, 1.0, 0.125, 0.5, 0.375, 0.5, 0.375, 0.75, 0.125, 0.75, 0.625, 0.5, 0.875, 0.5, 0.875, 0.75, 0.625, 0.75])
me_cube.materials.append(mat_stone)
me_cube.materials.append(mat_material)
me_cube.materials.append(mat_green_accent)
me_cube.materials.append(mat_red)
me_cube.materials.append(mat_stone_accent)
me_cube.materials.append(mat_gold)
me_cube.use_remesh_preserve_volume = False
me_cube.use_remesh_preserve_attributes = False
me_cube.use_mirror_vertex_groups = False
me_cube.update()
me_plane = bpy.data.meshes.new('Plane')
me_plane.from_pydata([(-1.0, -1.0, 0.0), (1.0, -1.0, 0.0), (-1.0, 1.0, 0.0), (1.0, 1.0, 0.0)], [], [(0, 1, 3, 2)])
_uv = me_plane.uv_layers.new(name='UVMap')
_uv.uv.foreach_set('vector', [0.0, 0.0, 1.0, 0.0, 1.0, 1.0, 0.0, 1.0])
me_plane.materials.append(mat_green_accent)
me_plane.use_remesh_preserve_volume = False
me_plane.use_remesh_preserve_attributes = False
me_plane.use_mirror_vertex_groups = False
me_plane.update()

# ---- objects
ob_pyramid = bpy.data.objects.new('Pyramid', me_cube)
ob_camera = bpy.data.objects.new('Camera', cam_camera)
ob_point = bpy.data.objects.new('Point', light_point)
ob_point_001 = bpy.data.objects.new('Point.001', light_point_001)
ob_plane = bpy.data.objects.new('Plane', me_plane)
ob_point_002 = bpy.data.objects.new('Point.002', light_point_002)

# ---- transforms, parenting, visibility, modifiers, constraints
ob_pyramid.location = (0.0, 0.0, 0.0)
ob_pyramid.lock_rotations_4d = False
ob_pyramid.empty_display_type = 'ARROWS'
ob_pyramid.lineart.crease_threshold = 0.0
ob_camera.location = (-35.19, 36.08, 19.69)
ob_camera.rotation_euler = (1.274, 5.189e-05, 3.894)
ob_camera.lock_rotations_4d = False
ob_camera.empty_display_type = 'ARROWS'
ob_camera.color = (0.0, 0.0, 0.0, 0.0)
ob_camera.display_type = 'WIRE'
ob_camera.lineart.crease_threshold = 0.0
ob_point.location = (-9.756, 11.28, 4.989)
ob_point.lineart.crease_threshold = 0.0
ob_point_001.location = (-1.756, -3.717, 10.99)
ob_point_001.lineart.crease_threshold = 0.0
ob_plane.location = (0.2443, 2.283, -0.01057)
ob_plane.scale = (15.51, 15.51, 15.51)
ob_plane.lineart.crease_threshold = 0.0
ob_point_002.location = (-0.08596, 1.43, 7.989)
ob_point_002.lineart.crease_threshold = 0.0

# ---- collection membership
col_collection.objects.link(ob_pyramid)
col_collection.objects.link(ob_camera)
col_collection.objects.link(ob_point)
col_collection.objects.link(ob_point_001)
col_collection.objects.link(ob_plane)
col_collection.objects.link(ob_point_002)

# ---- scene / render settings (as saved in the file)
scene.camera = ob_camera
scene.frame_start = 1; scene.frame_end = 250; scene.frame_set(2)
scene.render.engine = 'BLENDER_EEVEE_NEXT'
scene.cycles.use_denoising = False
scene.cycles.samples = 128
scene.cycles.sampling_pattern = 'TABULATED_SOBOL'
scene.cycles.use_adaptive_sampling = False
scene.cycles.use_light_tree = False
scene.view_settings.view_transform = 'Filmic'
bpy.context.view_layer.update()
